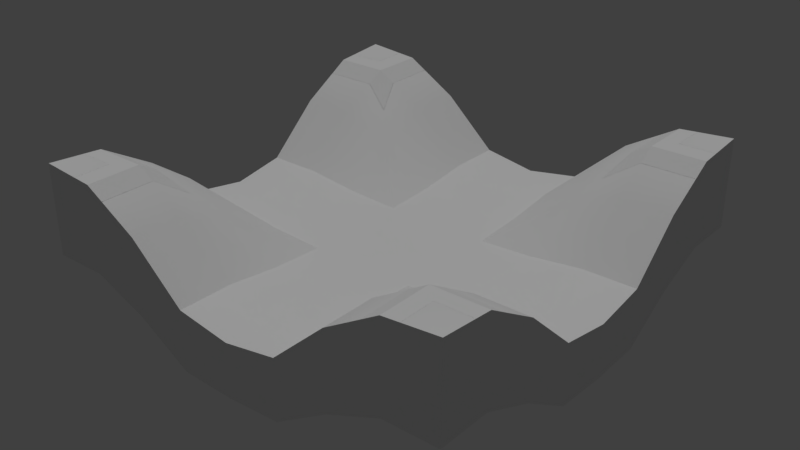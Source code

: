 # Source: terraintest8.blend  (saved by Blender 2.79.7; exported with 4.5.12 LTS)
import bpy
from mathutils import Matrix  # noqa: F401  (used for matrix-valued properties, if any)

bpy.ops.wm.read_factory_settings(use_empty=True)
scene = bpy.context.scene
scene.name = 'Scene'

# ---- collections
col_collection_1 = bpy.data.collections.new('Collection 1'); scene.collection.children.link(col_collection_1)

# ---- materials (node trees are filled in below, after node groups)
mat_blank = bpy.data.materials.new('blank')
mat_blank.alpha_threshold = 0.0
mat_blank.use_transparent_shadow = False
mat_blank.roughness = 0.5
mat_base_ground = bpy.data.materials.new('base.ground')
mat_base_ground.alpha_threshold = 0.0
mat_base_ground.use_transparent_shadow = False
mat_base_ground.roughness = 0.5
mat_base_ground.specular_intensity = 0.0

# ---- material node trees

# ---- world
world_world = bpy.data.worlds.new('World'); scene.world = world_world
world_world.color = (0.05088, 0.05088, 0.05088)
world_world.use_sun_shadow = False
world_world.sun_shadow_jitter_overblur = 0.0

# ---- lights
light_hemi = bpy.data.lights.new('Hemi', 'SUN')
light_hemi.transmission_factor = 0.0
light_hemi.angle = 0.1993
light_hemi.energy = 1.0
light_hemi.shadow_buffer_clip_start = 0.5
light_hemi.shadow_soft_size = 0.1
light_hemi.shadow_cascade_max_distance = 1000.0

# ---- meshes
me_cube_127 = bpy.data.meshes.new('Cube.127')
me_cube_127.from_pydata([(-6.0, -6.0, 0.1871), (-6.0, -8.0, 0.1871), (-8.0, -8.0, 0.1871), (-8.0, -6.0, 0.1871), (-6.0, -6.0, 3.37), (-6.0, -8.0, 3.37), (-8.0, -8.0, 3.536), (-8.0, -6.0, 3.37)], [], [(3, 7, 4), (2, 6, 3), (6, 7, 3), (6, 2, 5), (5, 1, 4), (2, 1, 5), (1, 0, 4), (2, 3, 0), (2, 0, 1), (0, 3, 4), (7, 6, 4), (6, 5, 4)])
me_cube_127.materials.append(mat_blank)
me_cube_127.use_remesh_preserve_volume = False
me_cube_127.use_remesh_preserve_attributes = False
me_cube_127.use_mirror_vertex_groups = False
me_cube_127.update()
me_cube_126 = bpy.data.meshes.new('Cube.126')
me_cube_126.from_pydata([(-4.0, -6.0, -0.6369), (-4.0, -8.0, -0.6369), (-6.0, -8.0, 0.1871), (-6.0, -6.0, 0.1871), (-4.0, -6.0, 2.187), (-4.0, -8.0, 2.187), (-6.0, -8.0, 3.37), (-6.0, -6.0, 3.37)], [], [(0, 3, 4), (2, 3, 1), (3, 0, 1), (3, 7, 4), (6, 5, 7), (3, 2, 6), (7, 5, 4), (3, 6, 7), (5, 1, 4), (6, 2, 5), (2, 1, 5), (1, 0, 4)])
me_cube_126.materials.append(mat_blank)
me_cube_126.use_remesh_preserve_volume = False
me_cube_126.use_remesh_preserve_attributes = False
me_cube_126.use_mirror_vertex_groups = False
me_cube_126.update()
me_cube_125 = bpy.data.meshes.new('Cube.125')
me_cube_125.from_pydata([(-2.0, -6.0, -1.868), (-2.0, -8.0, -1.868), (-4.0, -8.0, -0.6369), (-4.0, -6.0, -0.6369), (-2.0, -6.0, 0.3708), (-2.0, -8.0, 0.3708), (-4.0, -8.0, 2.187), (-4.0, -6.0, 2.187)], [], [(0, 3, 4), (3, 0, 1), (2, 6, 3), (3, 7, 4), (6, 5, 7), (3, 6, 7), (7, 5, 4), (6, 2, 5), (5, 1, 4), (2, 1, 5), (2, 3, 1), (1, 0, 4)])
me_cube_125.materials.append(mat_blank)
me_cube_125.use_remesh_preserve_volume = False
me_cube_125.use_remesh_preserve_attributes = False
me_cube_125.use_mirror_vertex_groups = False
me_cube_125.update()
me_cube_124 = bpy.data.meshes.new('Cube.124')
me_cube_124.from_pydata([(1.001e-05, -6.0, -1.964), (1.001e-05, -8.0, -1.964), (-2.0, -8.0, -1.868), (-2.0, -6.0, -1.868), (1.049e-05, -6.0, 0.03623), (9.537e-06, -8.0, 0.03623), (-2.0, -8.0, 0.3708), (-2.0, -6.0, 0.3708)], [], [(0, 3, 4), (2, 0, 1), (2, 6, 3), (3, 7, 4), (6, 5, 7), (3, 6, 7), (7, 5, 4), (6, 2, 5), (5, 1, 4), (2, 1, 5), (2, 3, 0), (1, 0, 4)])
me_cube_124.materials.append(mat_blank)
me_cube_124.use_remesh_preserve_volume = False
me_cube_124.use_remesh_preserve_attributes = False
me_cube_124.use_mirror_vertex_groups = False
me_cube_124.update()
me_cube_123 = bpy.data.meshes.new('Cube.123')
me_cube_123.from_pydata([(2.0, -6.0, -1.868), (2.0, -8.0, -1.868), (1.097e-05, -8.0, -1.964), (1.144e-05, -6.0, -1.964), (2.0, -6.0, 0.3708), (2.0, -8.0, 0.3708), (1.049e-05, -8.0, 0.03623), (1.097e-05, -6.0, 0.03623)], [], [(1, 0, 4), (3, 0, 1), (3, 1, 2), (1, 4, 5), (0, 3, 4), (3, 7, 4), (4, 6, 5), (7, 6, 4), (6, 2, 5), (7, 3, 6), (3, 2, 6), (2, 1, 5)])
me_cube_123.materials.append(mat_blank)
me_cube_123.use_remesh_preserve_volume = False
me_cube_123.use_remesh_preserve_attributes = False
me_cube_123.use_mirror_vertex_groups = False
me_cube_123.update()
me_cube_122 = bpy.data.meshes.new('Cube.122')
me_cube_122.from_pydata([(4.0, -6.0, -0.6369), (4.0, -8.0, -0.6369), (2.0, -8.0, -1.868), (2.0, -6.0, -1.868), (4.0, -6.0, 2.187), (4.0, -8.0, 2.187), (2.0, -8.0, 0.3708), (2.0, -6.0, 0.3708)], [], [(2, 6, 7), (2, 7, 3), (7, 6, 4), (6, 5, 4), (6, 2, 5), (5, 1, 0), (2, 1, 5), (5, 0, 4), (1, 2, 3), (1, 3, 0), (0, 3, 4), (3, 7, 4)])
me_cube_122.materials.append(mat_blank)
me_cube_122.use_remesh_preserve_volume = False
me_cube_122.use_remesh_preserve_attributes = False
me_cube_122.use_mirror_vertex_groups = False
me_cube_122.update()
me_cube_121 = bpy.data.meshes.new('Cube.121')
me_cube_121.from_pydata([(6.0, -6.0, 0.1871), (6.0, -8.0, 0.1871), (4.0, -8.0, -0.6369), (4.0, -6.0, -0.6369), (6.0, -6.0, 3.37), (6.0, -8.0, 3.37), (4.0, -8.0, 2.187), (4.0, -6.0, 2.187)], [], [(3, 0, 1), (3, 1, 2), (1, 4, 5), (3, 7, 4), (1, 0, 4), (4, 7, 5), (0, 3, 4), (7, 6, 5), (3, 2, 6), (3, 6, 7), (6, 2, 5), (2, 1, 5)])
me_cube_121.materials.append(mat_blank)
me_cube_121.use_remesh_preserve_volume = False
me_cube_121.use_remesh_preserve_attributes = False
me_cube_121.use_mirror_vertex_groups = False
me_cube_121.update()
me_cube_120 = bpy.data.meshes.new('Cube.120')
me_cube_120.from_pydata([(8.0, -6.0, 0.1871), (8.0, -8.0, 0.1871), (6.0, -8.0, 0.1871), (6.0, -6.0, 0.1871), (8.0, -6.0, 3.37), (8.0, -8.0, 3.536), (6.0, -8.0, 3.37), (6.0, -6.0, 3.37)], [], [(7, 6, 5), (7, 5, 4), (6, 2, 5), (2, 1, 5), (1, 2, 3), (1, 3, 0), (0, 3, 4), (3, 7, 4), (1, 0, 4), (1, 4, 5), (3, 2, 6), (3, 6, 7)])
me_cube_120.materials.append(mat_blank)
me_cube_120.use_remesh_preserve_volume = False
me_cube_120.use_remesh_preserve_attributes = False
me_cube_120.use_mirror_vertex_groups = False
me_cube_120.update()
me_cube_119 = bpy.data.meshes.new('Cube.119')
me_cube_119.from_pydata([(-6.0, -4.0, -0.6369), (-6.0, -6.0, 0.1871), (-8.0, -6.0, 0.1871), (-8.0, -4.0, -0.6369), (-6.0, -4.0, 2.187), (-6.0, -6.0, 3.37), (-8.0, -6.0, 3.37), (-8.0, -4.0, 2.187)], [], [(2, 0, 1), (2, 3, 0), (0, 3, 4), (3, 7, 4), (3, 6, 7), (7, 6, 4), (3, 2, 6), (6, 5, 4), (2, 5, 6), (2, 1, 5), (5, 1, 4), (1, 0, 4)])
me_cube_119.materials.append(mat_blank)
me_cube_119.use_remesh_preserve_volume = False
me_cube_119.use_remesh_preserve_attributes = False
me_cube_119.use_mirror_vertex_groups = False
me_cube_119.update()
me_cube_118 = bpy.data.meshes.new('Cube.118')
me_cube_118.from_pydata([(-4.0, -4.0, -1.227), (-4.0, -6.0, -0.6369), (-6.0, -6.0, 0.1871), (-6.0, -4.0, -0.6369), (-4.0, -4.0, 1.363), (-4.0, -6.0, 2.187), (-6.0, -6.0, 3.37), (-6.0, -4.0, 2.187)], [], [(1, 0, 4), (2, 3, 1), (3, 0, 1), (0, 3, 4), (3, 7, 4), (3, 2, 6), (7, 6, 4), (3, 6, 7), (6, 5, 4), (2, 5, 6), (2, 1, 5), (5, 1, 4)])
me_cube_118.materials.append(mat_blank)
me_cube_118.use_remesh_preserve_volume = False
me_cube_118.use_remesh_preserve_attributes = False
me_cube_118.use_mirror_vertex_groups = False
me_cube_118.update()
me_cube_117 = bpy.data.meshes.new('Cube.117')
me_cube_117.from_pydata([(-2.0, -4.0, -1.961), (-2.0, -6.0, -1.868), (-4.0, -6.0, -0.6369), (-4.0, -4.0, -1.227), (-2.0, -4.0, 0.1319), (-2.0, -6.0, 0.3708), (-4.0, -6.0, 2.187), (-4.0, -4.0, 1.363)], [], [(3, 7, 4), (2, 6, 3), (6, 7, 3), (7, 6, 4), (6, 5, 4), (6, 2, 5), (5, 1, 4), (2, 1, 5), (1, 0, 4), (2, 3, 1), (3, 0, 1), (0, 3, 4)])
me_cube_117.materials.append(mat_blank)
me_cube_117.use_remesh_preserve_volume = False
me_cube_117.use_remesh_preserve_attributes = False
me_cube_117.use_mirror_vertex_groups = False
me_cube_117.update()
me_cube_116 = bpy.data.meshes.new('Cube.116')
me_cube_116.from_pydata([(1.001e-05, -4.0, -1.964), (1.001e-05, -6.0, -1.964), (-2.0, -6.0, -1.868), (-2.0, -4.0, -1.961), (1.049e-05, -4.0, 0.03623), (9.537e-06, -6.0, 0.03623), (-2.0, -6.0, 0.3708), (-2.0, -4.0, 0.1319)], [], [(3, 7, 4), (2, 6, 3), (6, 7, 3), (7, 6, 4), (6, 5, 4), (6, 2, 5), (5, 1, 4), (2, 1, 5), (1, 0, 4), (2, 3, 1), (3, 0, 1), (0, 3, 4)])
me_cube_116.materials.append(mat_blank)
me_cube_116.use_remesh_preserve_volume = False
me_cube_116.use_remesh_preserve_attributes = False
me_cube_116.use_mirror_vertex_groups = False
me_cube_116.update()
me_cube_115 = bpy.data.meshes.new('Cube.115')
me_cube_115.from_pydata([(2.0, -4.0, -1.961), (2.0, -6.0, -1.868), (1.097e-05, -6.0, -1.964), (1.144e-05, -4.0, -1.964), (2.0, -4.0, 0.1319), (2.0, -6.0, 0.3708), (1.049e-05, -6.0, 0.03623), (1.097e-05, -4.0, 0.03623)], [], [(2, 1, 5), (3, 0, 2), (0, 1, 2), (1, 0, 4), (1, 4, 5), (3, 7, 4), (4, 7, 5), (0, 3, 4), (7, 6, 5), (3, 6, 7), (3, 2, 6), (6, 2, 5)])
me_cube_115.materials.append(mat_blank)
me_cube_115.use_remesh_preserve_volume = False
me_cube_115.use_remesh_preserve_attributes = False
me_cube_115.use_mirror_vertex_groups = False
me_cube_115.update()
me_cube_114 = bpy.data.meshes.new('Cube.114')
me_cube_114.from_pydata([(4.0, -4.0, -1.227), (4.0, -6.0, -0.6369), (2.0, -6.0, -1.868), (2.0, -4.0, -1.961), (4.0, -4.0, 1.363), (4.0, -6.0, 2.187), (2.0, -6.0, 0.3708), (2.0, -4.0, 0.1319)], [], [(2, 1, 5), (3, 0, 2), (0, 1, 2), (1, 0, 4), (1, 4, 5), (0, 3, 4), (4, 7, 5), (3, 7, 4), (7, 6, 5), (3, 2, 6), (3, 6, 7), (6, 2, 5)])
me_cube_114.materials.append(mat_blank)
me_cube_114.use_remesh_preserve_volume = False
me_cube_114.use_remesh_preserve_attributes = False
me_cube_114.use_mirror_vertex_groups = False
me_cube_114.update()
me_cube_113 = bpy.data.meshes.new('Cube.113')
me_cube_113.from_pydata([(6.0, -4.0, -0.6369), (6.0, -6.0, 0.1871), (4.0, -6.0, -0.6369), (4.0, -4.0, -1.227), (6.0, -4.0, 2.187), (6.0, -6.0, 3.37), (4.0, -6.0, 2.187), (4.0, -4.0, 1.363)], [], [(3, 0, 2), (0, 1, 2), (1, 4, 5), (3, 7, 4), (1, 0, 4), (4, 7, 5), (0, 3, 4), (7, 6, 5), (3, 2, 6), (3, 6, 7), (6, 2, 5), (2, 1, 5)])
me_cube_113.materials.append(mat_blank)
me_cube_113.use_remesh_preserve_volume = False
me_cube_113.use_remesh_preserve_attributes = False
me_cube_113.use_mirror_vertex_groups = False
me_cube_113.update()
me_cube_112 = bpy.data.meshes.new('Cube.112')
me_cube_112.from_pydata([(-6.0, -2.0, -1.868), (-6.0, -4.0, -0.6369), (-8.0, -4.0, -0.6369), (-8.0, -2.0, -1.868), (-6.0, -2.0, 0.3708), (-6.0, -4.0, 2.187), (-8.0, -4.0, 2.187), (-8.0, -2.0, 0.3708)], [], [(0, 3, 4), (2, 3, 0), (2, 6, 3), (3, 7, 4), (3, 6, 7), (6, 5, 7), (7, 5, 4), (6, 2, 5), (5, 1, 4), (2, 1, 5), (2, 0, 1), (1, 0, 4)])
me_cube_112.materials.append(mat_blank)
me_cube_112.use_remesh_preserve_volume = False
me_cube_112.use_remesh_preserve_attributes = False
me_cube_112.use_mirror_vertex_groups = False
me_cube_112.update()
me_cube_111 = bpy.data.meshes.new('Cube.111')
me_cube_111.from_pydata([(-4.0, -2.0, -1.961), (-4.0, -4.0, -1.227), (-6.0, -4.0, -0.6369), (-6.0, -2.0, -1.868), (-4.0, -2.0, 0.1319), (-4.0, -4.0, 1.363), (-6.0, -4.0, 2.187), (-6.0, -2.0, 0.3708)], [], [(1, 0, 4), (2, 3, 1), (3, 0, 1), (0, 3, 4), (3, 7, 4), (3, 2, 6), (7, 6, 4), (3, 6, 7), (6, 5, 4), (2, 5, 6), (2, 1, 5), (5, 1, 4)])
me_cube_111.materials.append(mat_blank)
me_cube_111.use_remesh_preserve_volume = False
me_cube_111.use_remesh_preserve_attributes = False
me_cube_111.use_mirror_vertex_groups = False
me_cube_111.update()
me_cube_110 = bpy.data.meshes.new('Cube.110')
me_cube_110.from_pydata([(-2.0, -2.0, -1.964), (-2.0, -4.0, -1.961), (-4.0, -4.0, -1.227), (-4.0, -2.0, -1.961), (-2.0, -2.0, 0.03623), (-2.0, -4.0, 0.1319), (-4.0, -4.0, 1.363), (-4.0, -2.0, 0.1319)], [], [(2, 3, 1), (3, 0, 1), (0, 3, 4), (3, 7, 4), (3, 6, 7), (7, 6, 4), (3, 2, 6), (6, 5, 4), (2, 5, 6), (2, 1, 5), (5, 1, 4), (1, 0, 4)])
me_cube_110.materials.append(mat_blank)
me_cube_110.use_remesh_preserve_volume = False
me_cube_110.use_remesh_preserve_attributes = False
me_cube_110.use_mirror_vertex_groups = False
me_cube_110.update()
me_cube_109 = bpy.data.meshes.new('Cube.109')
me_cube_109.from_pydata([(1.001e-05, -2.0, -1.964), (1.001e-05, -4.0, -1.964), (-2.0, -4.0, -1.961), (-2.0, -2.0, -1.964), (1.049e-05, -2.0, 0.03623), (9.537e-06, -4.0, 0.03623), (-2.0, -4.0, 0.1319), (-2.0, -2.0, 0.03623)], [], [(3, 0, 1), (2, 3, 1), (3, 7, 4), (7, 6, 4), (7, 3, 6), (6, 5, 4), (3, 2, 6), (5, 1, 4), (2, 5, 6), (2, 1, 5), (1, 0, 4), (0, 3, 4)])
me_cube_109.materials.append(mat_blank)
me_cube_109.use_remesh_preserve_volume = False
me_cube_109.use_remesh_preserve_attributes = False
me_cube_109.use_mirror_vertex_groups = False
me_cube_109.update()
me_cube_108 = bpy.data.meshes.new('Cube.108')
me_cube_108.from_pydata([(2.0, -2.0, -1.964), (2.0, -4.0, -1.961), (1.097e-05, -4.0, -1.964), (1.144e-05, -2.0, -1.964), (2.0, -2.0, 0.03623), (2.0, -4.0, 0.1319), (1.049e-05, -4.0, 0.03623), (1.097e-05, -2.0, 0.03623)], [], [(0, 1, 2), (3, 0, 2), (1, 0, 4), (1, 4, 5), (0, 3, 4), (4, 7, 5), (3, 7, 4), (7, 6, 5), (3, 6, 7), (3, 2, 6), (6, 2, 5), (2, 1, 5)])
me_cube_108.materials.append(mat_blank)
me_cube_108.use_remesh_preserve_volume = False
me_cube_108.use_remesh_preserve_attributes = False
me_cube_108.use_mirror_vertex_groups = False
me_cube_108.update()
me_cube_107 = bpy.data.meshes.new('Cube.107')
me_cube_107.from_pydata([(4.0, -2.0, -1.961), (4.0, -4.0, -1.227), (2.0, -4.0, -1.961), (2.0, -2.0, -1.964), (4.0, -2.0, 0.1319), (4.0, -4.0, 1.363), (2.0, -4.0, 0.1319), (2.0, -2.0, 0.03623)], [], [(3, 0, 2), (0, 1, 2), (1, 0, 4), (1, 4, 5), (0, 3, 4), (4, 7, 5), (3, 7, 4), (7, 6, 5), (3, 2, 6), (3, 6, 7), (6, 2, 5), (2, 1, 5)])
me_cube_107.materials.append(mat_blank)
me_cube_107.use_remesh_preserve_volume = False
me_cube_107.use_remesh_preserve_attributes = False
me_cube_107.use_mirror_vertex_groups = False
me_cube_107.update()
me_cube_106 = bpy.data.meshes.new('Cube.106')
me_cube_106.from_pydata([(6.0, -2.0, -1.868), (6.0, -4.0, -0.6369), (4.0, -4.0, -1.227), (4.0, -2.0, -1.961), (6.0, -2.0, 0.3708), (6.0, -4.0, 2.187), (4.0, -4.0, 1.363), (4.0, -2.0, 0.1319)], [], [(3, 7, 4), (0, 3, 4), (7, 6, 5), (7, 3, 2), (7, 2, 6), (6, 2, 5), (3, 0, 2), (2, 1, 5), (0, 1, 2), (0, 4, 1), (1, 4, 5), (4, 7, 5)])
me_cube_106.materials.append(mat_blank)
me_cube_106.use_remesh_preserve_volume = False
me_cube_106.use_remesh_preserve_attributes = False
me_cube_106.use_mirror_vertex_groups = False
me_cube_106.update()
me_cube_105 = bpy.data.meshes.new('Cube.105')
me_cube_105.from_pydata([(8.0, -2.0, -1.868), (8.0, -4.0, -0.6369), (6.0, -4.0, -0.6369), (6.0, -2.0, -1.868), (8.0, -2.0, 0.3708), (8.0, -4.0, 2.187), (6.0, -4.0, 2.187), (6.0, -2.0, 0.3708)], [], [(0, 3, 4), (3, 7, 4), (4, 7, 5), (7, 6, 5), (7, 3, 2), (6, 2, 5), (7, 2, 6), (2, 1, 5), (3, 0, 2), (0, 1, 2), (1, 0, 4), (1, 4, 5)])
me_cube_105.materials.append(mat_blank)
me_cube_105.use_remesh_preserve_volume = False
me_cube_105.use_remesh_preserve_attributes = False
me_cube_105.use_mirror_vertex_groups = False
me_cube_105.update()
me_cube_104 = bpy.data.meshes.new('Cube.104')
me_cube_104.from_pydata([(-6.0, 4.292e-06, -1.964), (-6.0, -2.0, -1.868), (-8.0, -2.0, -1.868), (-8.0, 4.768e-06, -1.964), (-6.0, 3.815e-06, 0.03623), (-6.0, -2.0, 0.3708), (-8.0, -2.0, 0.3708), (-8.0, 4.292e-06, 0.03623)], [], [(0, 3, 4), (2, 3, 0), (2, 6, 3), (3, 7, 4), (3, 6, 7), (6, 5, 7), (7, 5, 4), (6, 2, 5), (5, 1, 4), (2, 1, 5), (2, 0, 1), (1, 0, 4)])
me_cube_104.materials.append(mat_blank)
me_cube_104.use_remesh_preserve_volume = False
me_cube_104.use_remesh_preserve_attributes = False
me_cube_104.use_mirror_vertex_groups = False
me_cube_104.update()
me_cube_103 = bpy.data.meshes.new('Cube.103')
me_cube_103.from_pydata([(-4.0, 3.815e-06, -1.964), (-4.0, -2.0, -1.961), (-6.0, -2.0, -1.868), (-6.0, 4.768e-06, -1.964), (-4.0, 3.338e-06, 0.03623), (-4.0, -2.0, 0.1319), (-6.0, -2.0, 0.3708), (-6.0, 4.292e-06, 0.03623)], [], [(2, 3, 1), (3, 0, 1), (0, 3, 4), (3, 7, 4), (3, 2, 6), (7, 6, 4), (3, 6, 7), (6, 5, 4), (2, 5, 6), (2, 1, 5), (5, 1, 4), (1, 0, 4)])
me_cube_103.materials.append(mat_blank)
me_cube_103.use_remesh_preserve_volume = False
me_cube_103.use_remesh_preserve_attributes = False
me_cube_103.use_mirror_vertex_groups = False
me_cube_103.update()
me_cube_102 = bpy.data.meshes.new('Cube.102')
me_cube_102.from_pydata([(-2.0, 3.815e-06, -1.964), (-2.0, -2.0, -1.964), (-4.0, -2.0, -1.961), (-4.0, 4.292e-06, -1.964), (-2.0, 3.338e-06, 0.03623), (-2.0, -2.0, 0.03623), (-4.0, -2.0, 0.1319), (-4.0, 3.815e-06, 0.03623)], [], [(0, 3, 4), (3, 0, 1), (2, 3, 1), (3, 7, 4), (7, 6, 4), (7, 3, 6), (6, 5, 4), (3, 2, 6), (5, 1, 4), (2, 5, 6), (2, 1, 5), (1, 0, 4)])
me_cube_102.materials.append(mat_blank)
me_cube_102.use_remesh_preserve_volume = False
me_cube_102.use_remesh_preserve_attributes = False
me_cube_102.use_mirror_vertex_groups = False
me_cube_102.update()
me_cube_101 = bpy.data.meshes.new('Cube.101')
me_cube_101.from_pydata([(1.001e-05, 3.338e-06, -1.964), (1.001e-05, -2.0, -1.964), (-2.0, -2.0, -1.964), (-2.0, 4.292e-06, -1.964), (1.049e-05, 2.861e-06, 0.03623), (9.537e-06, -2.0, 0.03623), (-2.0, -2.0, 0.03623), (-2.0, 3.815e-06, 0.03623)], [], [(1, 5, 2), (5, 6, 2), (2, 6, 3), (6, 7, 3), (6, 5, 4), (7, 4, 3), (6, 4, 7), (4, 0, 3), (5, 1, 4), (1, 0, 4), (0, 1, 2), (0, 2, 3)])
me_cube_101.materials.append(mat_blank)
me_cube_101.use_remesh_preserve_volume = False
me_cube_101.use_remesh_preserve_attributes = False
me_cube_101.use_mirror_vertex_groups = False
me_cube_101.update()
me_cube_100 = bpy.data.meshes.new('Cube.100')
me_cube_100.from_pydata([(2.0, 3.338e-06, -1.964), (2.0, -2.0, -1.964), (1.097e-05, -2.0, -1.964), (1.144e-05, 3.815e-06, -1.964), (2.0, 2.861e-06, 0.03623), (2.0, -2.0, 0.03623), (1.049e-05, -2.0, 0.03623), (1.097e-05, 3.338e-06, 0.03623)], [], [(7, 3, 6), (4, 3, 7), (4, 0, 3), (3, 2, 6), (1, 5, 2), (3, 0, 1), (2, 5, 6), (3, 1, 2), (5, 4, 7), (1, 0, 4), (1, 4, 5), (5, 7, 6)])
me_cube_100.materials.append(mat_blank)
me_cube_100.use_remesh_preserve_volume = False
me_cube_100.use_remesh_preserve_attributes = False
me_cube_100.use_mirror_vertex_groups = False
me_cube_100.update()
me_cube_099 = bpy.data.meshes.new('Cube.099')
me_cube_099.from_pydata([(4.0, 2.861e-06, -1.964), (4.0, -2.0, -1.961), (2.0, -2.0, -1.964), (2.0, 3.815e-06, -1.964), (4.0, 2.384e-06, 0.03623), (4.0, -2.0, 0.1319), (2.0, -2.0, 0.03623), (2.0, 3.338e-06, 0.03623)], [], [(2, 1, 5), (3, 0, 2), (0, 1, 2), (1, 0, 4), (1, 4, 5), (0, 3, 4), (4, 7, 5), (3, 7, 4), (7, 6, 5), (3, 2, 6), (3, 6, 7), (6, 2, 5)])
me_cube_099.materials.append(mat_blank)
me_cube_099.use_remesh_preserve_volume = False
me_cube_099.use_remesh_preserve_attributes = False
me_cube_099.use_mirror_vertex_groups = False
me_cube_099.update()
me_cube_098 = bpy.data.meshes.new('Cube.098')
me_cube_098.from_pydata([(6.0, 2.861e-06, -1.964), (6.0, -2.0, -1.868), (4.0, -2.0, -1.961), (4.0, 3.338e-06, -1.964), (6.0, 2.384e-06, 0.03623), (6.0, -2.0, 0.3708), (4.0, -2.0, 0.1319), (4.0, 2.861e-06, 0.03623)], [], [(4, 7, 5), (0, 3, 4), (3, 7, 4), (7, 6, 5), (7, 3, 2), (7, 2, 6), (6, 2, 5), (3, 0, 2), (2, 1, 5), (0, 1, 2), (0, 4, 1), (1, 4, 5)])
me_cube_098.materials.append(mat_blank)
me_cube_098.use_remesh_preserve_volume = False
me_cube_098.use_remesh_preserve_attributes = False
me_cube_098.use_mirror_vertex_groups = False
me_cube_098.update()
me_cube_097 = bpy.data.meshes.new('Cube.097')
me_cube_097.from_pydata([(8.0, 2.384e-06, -1.964), (8.0, -2.0, -1.868), (6.0, -2.0, -1.868), (6.0, 3.338e-06, -1.964), (8.0, 1.907e-06, 0.03623), (8.0, -2.0, 0.3708), (6.0, -2.0, 0.3708), (6.0, 2.861e-06, 0.03623)], [], [(0, 3, 4), (3, 7, 4), (4, 7, 5), (7, 6, 5), (7, 3, 2), (6, 2, 5), (7, 2, 6), (2, 1, 5), (3, 0, 2), (0, 1, 2), (1, 0, 4), (1, 4, 5)])
me_cube_097.materials.append(mat_blank)
me_cube_097.use_remesh_preserve_volume = False
me_cube_097.use_remesh_preserve_attributes = False
me_cube_097.use_mirror_vertex_groups = False
me_cube_097.update()
me_cube_096 = bpy.data.meshes.new('Cube.096')
me_cube_096.from_pydata([(-6.0, 2.0, -1.868), (-6.0, 5.245e-06, -1.964), (-8.0, 5.245e-06, -1.964), (-8.0, 2.0, -1.868), (-6.0, 2.0, 0.3708), (-6.0, 4.768e-06, 0.03623), (-8.0, 5.722e-06, 0.03623), (-8.0, 2.0, 0.3708)], [], [(2, 0, 1), (2, 6, 3), (0, 7, 4), (3, 6, 7), (6, 5, 7), (7, 5, 4), (6, 2, 5), (5, 1, 4), (2, 1, 5), (2, 3, 0), (1, 0, 4), (0, 3, 7)])
me_cube_096.materials.append(mat_blank)
me_cube_096.use_remesh_preserve_volume = False
me_cube_096.use_remesh_preserve_attributes = False
me_cube_096.use_mirror_vertex_groups = False
me_cube_096.update()
me_cube_095 = bpy.data.meshes.new('Cube.095')
me_cube_095.from_pydata([(-4.0, 2.0, -1.961), (-4.0, 4.768e-06, -1.964), (-6.0, 5.245e-06, -1.964), (-6.0, 2.0, -1.868), (-4.0, 2.0, 0.1319), (-4.0, 4.292e-06, 0.03623), (-6.0, 5.722e-06, 0.03623), (-6.0, 2.0, 0.3708)], [], [(0, 3, 7), (2, 0, 1), (2, 3, 0), (0, 7, 4), (3, 2, 6), (3, 6, 7), (7, 5, 4), (6, 5, 7), (5, 1, 4), (6, 2, 5), (2, 1, 5), (1, 0, 4)])
me_cube_095.materials.append(mat_blank)
me_cube_095.use_remesh_preserve_volume = False
me_cube_095.use_remesh_preserve_attributes = False
me_cube_095.use_mirror_vertex_groups = False
me_cube_095.update()
me_cube_094 = bpy.data.meshes.new('Cube.094')
me_cube_094.from_pydata([(-2.0, 2.0, -1.964), (-2.0, 4.768e-06, -1.964), (-4.0, 4.768e-06, -1.964), (-4.0, 2.0, -1.961), (-2.0, 2.0, 0.03623), (-2.0, 4.292e-06, 0.03623), (-4.0, 5.245e-06, 0.03623), (-4.0, 2.0, 0.1319)], [], [(2, 3, 0), (2, 6, 3), (0, 7, 4), (3, 6, 7), (6, 5, 7), (7, 5, 4), (6, 2, 5), (5, 1, 4), (2, 1, 5), (2, 0, 1), (1, 0, 4), (0, 3, 7)])
me_cube_094.materials.append(mat_blank)
me_cube_094.use_remesh_preserve_volume = False
me_cube_094.use_remesh_preserve_attributes = False
me_cube_094.use_mirror_vertex_groups = False
me_cube_094.update()
me_cube_093 = bpy.data.meshes.new('Cube.093')
me_cube_093.from_pydata([(1.001e-05, 2.0, -1.964), (1.001e-05, 4.292e-06, -1.964), (-2.0, 4.768e-06, -1.964), (-2.0, 2.0, -1.964), (1.049e-05, 2.0, 0.03623), (9.537e-06, 3.815e-06, 0.03623), (-2.0, 5.245e-06, 0.03623), (-2.0, 2.0, 0.03623)], [], [(7, 5, 4), (2, 1, 5), (2, 6, 3), (5, 1, 4), (1, 0, 4), (1, 2, 3), (0, 3, 7), (1, 3, 0), (0, 7, 4), (3, 6, 7), (6, 2, 5), (7, 6, 5)])
me_cube_093.materials.append(mat_blank)
me_cube_093.use_remesh_preserve_volume = False
me_cube_093.use_remesh_preserve_attributes = False
me_cube_093.use_mirror_vertex_groups = False
me_cube_093.update()
me_cube_092 = bpy.data.meshes.new('Cube.092')
me_cube_092.from_pydata([(2.0, 2.0, -1.964), (2.0, 4.292e-06, -1.964), (1.097e-05, 4.292e-06, -1.964), (1.144e-05, 2.0, -1.964), (2.0, 2.0, 0.03623), (2.0, 3.815e-06, 0.03623), (1.049e-05, 4.768e-06, 0.03623), (1.097e-05, 2.0, 0.03623)], [], [(2, 1, 5), (2, 6, 3), (5, 1, 0), (5, 0, 4), (1, 2, 3), (0, 3, 7), (1, 3, 0), (0, 7, 4), (3, 6, 7), (6, 2, 5), (7, 6, 5), (7, 5, 4)])
me_cube_092.materials.append(mat_blank)
me_cube_092.use_remesh_preserve_volume = False
me_cube_092.use_remesh_preserve_attributes = False
me_cube_092.use_mirror_vertex_groups = False
me_cube_092.update()
me_cube_091 = bpy.data.meshes.new('Cube.091')
me_cube_091.from_pydata([(4.0, 2.0, -1.961), (4.0, 3.815e-06, -1.964), (2.0, 4.292e-06, -1.964), (2.0, 2.0, -1.964), (4.0, 2.0, 0.1319), (4.0, 3.338e-06, 0.03623), (2.0, 4.768e-06, 0.03623), (2.0, 2.0, 0.03623)], [], [(0, 7, 4), (3, 6, 7), (3, 1, 2), (7, 6, 4), (6, 5, 4), (6, 2, 5), (5, 1, 0), (2, 1, 5), (5, 0, 4), (1, 3, 0), (3, 2, 6), (0, 3, 7)])
me_cube_091.materials.append(mat_blank)
me_cube_091.use_remesh_preserve_volume = False
me_cube_091.use_remesh_preserve_attributes = False
me_cube_091.use_mirror_vertex_groups = False
me_cube_091.update()
me_cube_090 = bpy.data.meshes.new('Cube.090')
me_cube_090.from_pydata([(6.0, 2.0, -1.868), (6.0, 3.815e-06, -1.964), (4.0, 3.815e-06, -1.964), (4.0, 2.0, -1.961), (6.0, 2.0, 0.3708), (6.0, 3.338e-06, 0.03623), (4.0, 4.292e-06, 0.03623), (4.0, 2.0, 0.1319)], [], [(1, 4, 5), (3, 1, 2), (3, 0, 1), (7, 6, 4), (1, 0, 4), (0, 3, 7), (4, 6, 5), (0, 7, 4), (6, 2, 5), (7, 3, 2), (7, 2, 6), (2, 1, 5)])
me_cube_090.materials.append(mat_blank)
me_cube_090.use_remesh_preserve_volume = False
me_cube_090.use_remesh_preserve_attributes = False
me_cube_090.use_mirror_vertex_groups = False
me_cube_090.update()
me_cube_089 = bpy.data.meshes.new('Cube.089')
me_cube_089.from_pydata([(8.0, 2.0, -1.868), (8.0, 3.338e-06, -1.964), (6.0, 3.815e-06, -1.964), (6.0, 2.0, -1.868), (8.0, 2.0, 0.3708), (8.0, 2.861e-06, 0.03623), (6.0, 4.292e-06, 0.03623), (6.0, 2.0, 0.3708)], [], [(0, 3, 7), (1, 2, 3), (1, 3, 0), (0, 7, 4), (3, 2, 6), (3, 6, 7), (7, 5, 4), (6, 5, 7), (5, 1, 0), (6, 2, 5), (2, 1, 5), (5, 0, 4)])
me_cube_089.materials.append(mat_blank)
me_cube_089.use_remesh_preserve_volume = False
me_cube_089.use_remesh_preserve_attributes = False
me_cube_089.use_mirror_vertex_groups = False
me_cube_089.update()
me_cube_088 = bpy.data.meshes.new('Cube.088')
me_cube_088.from_pydata([(-6.0, 4.0, -0.6369), (-6.0, 2.0, -1.868), (-8.0, 2.0, -1.868), (-8.0, 4.0, -0.6369), (-6.0, 4.0, 2.187), (-6.0, 2.0, 0.3708), (-8.0, 2.0, 0.3708), (-8.0, 4.0, 2.187)], [], [(1, 0, 4), (2, 0, 1), (2, 3, 0), (0, 7, 4), (0, 3, 7), (3, 6, 7), (7, 6, 4), (3, 2, 6), (6, 5, 4), (2, 1, 5), (2, 5, 6), (5, 1, 4)])
me_cube_088.materials.append(mat_blank)
me_cube_088.use_remesh_preserve_volume = False
me_cube_088.use_remesh_preserve_attributes = False
me_cube_088.use_mirror_vertex_groups = False
me_cube_088.update()
me_cube_087 = bpy.data.meshes.new('Cube.087')
me_cube_087.from_pydata([(-4.0, 4.0, -1.227), (-4.0, 2.0, -1.961), (-6.0, 2.0, -1.868), (-6.0, 4.0, -0.6369), (-4.0, 4.0, 1.363), (-4.0, 2.0, 0.1319), (-6.0, 2.0, 0.3708), (-6.0, 4.0, 2.187)], [], [(2, 0, 1), (2, 3, 0), (0, 3, 7), (3, 2, 6), (3, 6, 7), (7, 5, 4), (6, 5, 7), (5, 1, 4), (6, 2, 1), (6, 1, 5), (1, 0, 4), (0, 7, 4)])
me_cube_087.materials.append(mat_blank)
me_cube_087.use_remesh_preserve_volume = False
me_cube_087.use_remesh_preserve_attributes = False
me_cube_087.use_mirror_vertex_groups = False
me_cube_087.update()
me_cube_086 = bpy.data.meshes.new('Cube.086')
me_cube_086.from_pydata([(-2.0, 4.0, -1.961), (-2.0, 2.0, -1.964), (-4.0, 2.0, -1.961), (-4.0, 4.0, -1.227), (-2.0, 4.0, 0.1319), (-2.0, 2.0, 0.03623), (-4.0, 2.0, 0.1319), (-4.0, 4.0, 1.363)], [], [(0, 7, 4), (2, 3, 0), (2, 6, 3), (0, 3, 7), (3, 6, 7), (6, 5, 7), (7, 5, 4), (6, 2, 1), (5, 1, 4), (6, 1, 5), (2, 0, 1), (1, 0, 4)])
me_cube_086.materials.append(mat_blank)
me_cube_086.use_remesh_preserve_volume = False
me_cube_086.use_remesh_preserve_attributes = False
me_cube_086.use_mirror_vertex_groups = False
me_cube_086.update()
me_cube_085 = bpy.data.meshes.new('Cube.085')
me_cube_085.from_pydata([(1.001e-05, 4.0, -1.964), (1.001e-05, 2.0, -1.964), (-2.0, 2.0, -1.964), (-2.0, 4.0, -1.961), (1.049e-05, 4.0, 0.03623), (9.537e-06, 2.0, 0.03623), (-2.0, 2.0, 0.03623), (-2.0, 4.0, 0.1319)], [], [(0, 7, 4), (2, 3, 0), (2, 6, 3), (0, 3, 7), (3, 6, 7), (6, 5, 7), (7, 5, 4), (6, 2, 1), (5, 1, 4), (6, 1, 5), (2, 0, 1), (1, 0, 4)])
me_cube_085.materials.append(mat_blank)
me_cube_085.use_remesh_preserve_volume = False
me_cube_085.use_remesh_preserve_attributes = False
me_cube_085.use_mirror_vertex_groups = False
me_cube_085.update()
me_cube_084 = bpy.data.meshes.new('Cube.084')
me_cube_084.from_pydata([(2.0, 4.0, -1.961), (2.0, 2.0, -1.964), (1.097e-05, 2.0, -1.964), (1.144e-05, 4.0, -1.964), (2.0, 4.0, 0.1319), (2.0, 2.0, 0.03623), (1.049e-05, 2.0, 0.03623), (1.097e-05, 4.0, 0.03623)], [], [(4, 7, 6), (7, 4, 0), (0, 1, 3), (6, 7, 3), (7, 0, 3), (3, 1, 2), (0, 4, 5), (1, 5, 6), (0, 5, 1), (5, 4, 6), (1, 6, 2), (6, 3, 2)])
me_cube_084.materials.append(mat_blank)
me_cube_084.use_remesh_preserve_volume = False
me_cube_084.use_remesh_preserve_attributes = False
me_cube_084.use_mirror_vertex_groups = False
me_cube_084.update()
me_cube_083 = bpy.data.meshes.new('Cube.083')
me_cube_083.from_pydata([(4.0, 4.0, -1.227), (4.0, 2.0, -1.961), (2.0, 2.0, -1.964), (2.0, 4.0, -1.961), (4.0, 4.0, 1.363), (4.0, 2.0, 0.1319), (2.0, 2.0, 0.03623), (2.0, 4.0, 0.1319)], [], [(3, 6, 7), (2, 3, 1), (6, 5, 4), (6, 2, 1), (6, 1, 5), (5, 1, 0), (1, 3, 0), (5, 0, 4), (3, 7, 0), (3, 2, 6), (0, 7, 4), (7, 6, 4)])
me_cube_083.materials.append(mat_blank)
me_cube_083.use_remesh_preserve_volume = False
me_cube_083.use_remesh_preserve_attributes = False
me_cube_083.use_mirror_vertex_groups = False
me_cube_083.update()
me_cube_082 = bpy.data.meshes.new('Cube.082')
me_cube_082.from_pydata([(6.0, 4.0, -0.6369), (6.0, 2.0, -1.868), (4.0, 2.0, -1.961), (4.0, 4.0, -1.227), (6.0, 4.0, 2.187), (6.0, 2.0, 0.3708), (4.0, 2.0, 0.1319), (4.0, 4.0, 1.363)], [], [(4, 7, 6), (7, 4, 0), (6, 3, 2), (0, 1, 3), (7, 0, 3), (3, 1, 2), (0, 4, 1), (1, 5, 6), (4, 5, 1), (5, 4, 6), (1, 6, 2), (6, 7, 3)])
me_cube_082.materials.append(mat_blank)
me_cube_082.use_remesh_preserve_volume = False
me_cube_082.use_remesh_preserve_attributes = False
me_cube_082.use_mirror_vertex_groups = False
me_cube_082.update()
me_cube_081 = bpy.data.meshes.new('Cube.081')
me_cube_081.from_pydata([(8.0, 4.0, -0.6369), (8.0, 2.0, -1.868), (6.0, 2.0, -1.868), (6.0, 4.0, -0.6369), (8.0, 4.0, 2.187), (8.0, 2.0, 0.3708), (6.0, 2.0, 0.3708), (6.0, 4.0, 2.187)], [], [(5, 0, 4), (1, 2, 0), (2, 3, 0), (0, 7, 4), (0, 3, 7), (3, 2, 6), (7, 6, 4), (3, 6, 7), (6, 5, 4), (2, 1, 5), (2, 5, 6), (5, 1, 0)])
me_cube_081.materials.append(mat_blank)
me_cube_081.use_remesh_preserve_volume = False
me_cube_081.use_remesh_preserve_attributes = False
me_cube_081.use_mirror_vertex_groups = False
me_cube_081.update()
me_cube_080 = bpy.data.meshes.new('Cube.080')
me_cube_080.from_pydata([(-6.0, 6.0, 0.1871), (-6.0, 4.0, -0.6369), (-8.0, 4.0, -0.6369), (-8.0, 6.0, 0.1871), (-6.0, 6.0, 3.37), (-6.0, 4.0, 2.187), (-8.0, 4.0, 2.187), (-8.0, 6.0, 3.37)], [], [(0, 3, 7), (2, 3, 0), (2, 6, 3), (0, 7, 4), (3, 6, 7), (6, 5, 7), (7, 5, 4), (6, 2, 5), (5, 1, 4), (2, 1, 5), (2, 0, 1), (1, 0, 4)])
me_cube_080.materials.append(mat_blank)
me_cube_080.use_remesh_preserve_volume = False
me_cube_080.use_remesh_preserve_attributes = False
me_cube_080.use_mirror_vertex_groups = False
me_cube_080.update()
me_cube_079 = bpy.data.meshes.new('Cube.079')
me_cube_079.from_pydata([(-4.0, 6.0, -0.6369), (-4.0, 4.0, -1.227), (-6.0, 4.0, -0.6369), (-6.0, 6.0, 0.1871), (-4.0, 6.0, 2.187), (-4.0, 4.0, 1.363), (-6.0, 4.0, 2.187), (-6.0, 6.0, 3.37)], [], [(0, 3, 7), (2, 0, 1), (2, 3, 0), (0, 7, 4), (3, 2, 6), (3, 6, 7), (7, 5, 4), (6, 5, 7), (5, 1, 4), (6, 2, 5), (2, 1, 5), (1, 0, 4)])
me_cube_079.materials.append(mat_blank)
me_cube_079.use_remesh_preserve_volume = False
me_cube_079.use_remesh_preserve_attributes = False
me_cube_079.use_mirror_vertex_groups = False
me_cube_079.update()
me_cube_078 = bpy.data.meshes.new('Cube.078')
me_cube_078.from_pydata([(-2.0, 6.0, -1.868), (-2.0, 4.0, -1.961), (-4.0, 4.0, -1.227), (-4.0, 6.0, -0.6369), (-2.0, 6.0, 0.3708), (-2.0, 4.0, 0.1319), (-4.0, 4.0, 1.363), (-4.0, 6.0, 2.187)], [], [(0, 3, 7), (2, 3, 0), (3, 2, 6), (0, 7, 4), (6, 5, 7), (3, 6, 7), (7, 5, 4), (6, 2, 5), (5, 1, 4), (2, 1, 5), (2, 0, 1), (1, 0, 4)])
me_cube_078.materials.append(mat_blank)
me_cube_078.use_remesh_preserve_volume = False
me_cube_078.use_remesh_preserve_attributes = False
me_cube_078.use_mirror_vertex_groups = False
me_cube_078.update()
me_cube_077 = bpy.data.meshes.new('Cube.077')
me_cube_077.from_pydata([(1.001e-05, 6.0, -1.964), (1.001e-05, 4.0, -1.964), (-2.0, 4.0, -1.961), (-2.0, 6.0, -1.868), (1.049e-05, 6.0, 0.03623), (9.537e-06, 4.0, 0.03623), (-2.0, 4.0, 0.1319), (-2.0, 6.0, 0.3708)], [], [(0, 3, 7), (2, 3, 0), (3, 2, 6), (0, 7, 4), (6, 5, 7), (3, 6, 7), (7, 5, 4), (6, 2, 5), (5, 1, 4), (2, 1, 5), (2, 0, 1), (1, 0, 4)])
me_cube_077.materials.append(mat_blank)
me_cube_077.use_remesh_preserve_volume = False
me_cube_077.use_remesh_preserve_attributes = False
me_cube_077.use_mirror_vertex_groups = False
me_cube_077.update()
me_cube_076 = bpy.data.meshes.new('Cube.076')
me_cube_076.from_pydata([(2.0, 6.0, -1.868), (2.0, 4.0, -1.961), (1.097e-05, 4.0, -1.964), (1.144e-05, 6.0, -1.964), (2.0, 6.0, 0.3708), (2.0, 4.0, 0.1319), (1.049e-05, 4.0, 0.03623), (1.097e-05, 6.0, 0.03623)], [], [(3, 1, 2), (3, 0, 1), (1, 4, 5), (0, 3, 7), (0, 7, 4), (4, 6, 5), (7, 6, 4), (6, 2, 5), (7, 3, 6), (3, 2, 6), (2, 1, 5), (1, 0, 4)])
me_cube_076.materials.append(mat_blank)
me_cube_076.use_remesh_preserve_volume = False
me_cube_076.use_remesh_preserve_attributes = False
me_cube_076.use_mirror_vertex_groups = False
me_cube_076.update()
me_cube_075 = bpy.data.meshes.new('Cube.075')
me_cube_075.from_pydata([(4.0, 6.0, -0.6369), (4.0, 4.0, -1.227), (2.0, 4.0, -1.961), (2.0, 6.0, -1.868), (4.0, 6.0, 2.187), (4.0, 4.0, 1.363), (2.0, 4.0, 0.1319), (2.0, 6.0, 0.3708)], [], [(0, 7, 4), (3, 6, 7), (3, 1, 2), (7, 6, 4), (6, 5, 4), (6, 2, 5), (5, 1, 0), (2, 1, 5), (5, 0, 4), (1, 3, 0), (3, 2, 6), (0, 3, 7)])
me_cube_075.materials.append(mat_blank)
me_cube_075.use_remesh_preserve_volume = False
me_cube_075.use_remesh_preserve_attributes = False
me_cube_075.use_mirror_vertex_groups = False
me_cube_075.update()
me_cube_074 = bpy.data.meshes.new('Cube.074')
me_cube_074.from_pydata([(6.0, 6.0, 0.1871), (6.0, 4.0, -0.6369), (4.0, 4.0, -1.227), (4.0, 6.0, -0.6369), (6.0, 6.0, 3.37), (6.0, 4.0, 2.187), (4.0, 4.0, 1.363), (4.0, 6.0, 2.187)], [], [(1, 4, 5), (3, 1, 2), (3, 0, 1), (7, 6, 4), (1, 0, 4), (0, 3, 7), (4, 6, 5), (0, 7, 4), (6, 2, 5), (7, 3, 2), (7, 2, 6), (2, 1, 5)])
me_cube_074.materials.append(mat_blank)
me_cube_074.use_remesh_preserve_volume = False
me_cube_074.use_remesh_preserve_attributes = False
me_cube_074.use_mirror_vertex_groups = False
me_cube_074.update()
me_cube_073 = bpy.data.meshes.new('Cube.073')
me_cube_073.from_pydata([(8.0, 6.0, 0.1871), (8.0, 4.0, -0.6369), (6.0, 4.0, -0.6369), (6.0, 6.0, 0.1871), (8.0, 6.0, 3.37), (8.0, 4.0, 2.187), (6.0, 4.0, 2.187), (6.0, 6.0, 3.37)], [], [(0, 3, 7), (1, 2, 0), (2, 3, 0), (0, 7, 4), (3, 2, 6), (3, 6, 7), (7, 5, 4), (6, 5, 7), (5, 1, 0), (6, 2, 5), (2, 1, 5), (5, 0, 4)])
me_cube_073.materials.append(mat_blank)
me_cube_073.use_remesh_preserve_volume = False
me_cube_073.use_remesh_preserve_attributes = False
me_cube_073.use_mirror_vertex_groups = False
me_cube_073.update()
me_cube_072 = bpy.data.meshes.new('Cube.072')
me_cube_072.from_pydata([(-6.0, 8.0, 0.1871), (-6.0, 6.0, 0.1871), (-8.0, 6.0, 0.1871), (-8.0, 8.0, 0.1871), (-6.0, 8.0, 3.37), (-6.0, 6.0, 3.37), (-8.0, 6.0, 3.37), (-8.0, 8.0, 3.536)], [], [(7, 6, 5), (3, 6, 7), (3, 2, 6), (7, 5, 4), (6, 2, 1), (6, 1, 5), (5, 1, 4), (2, 3, 0), (1, 0, 4), (2, 0, 1), (3, 7, 0), (0, 7, 4)])
me_cube_072.materials.append(mat_blank)
me_cube_072.use_remesh_preserve_volume = False
me_cube_072.use_remesh_preserve_attributes = False
me_cube_072.use_mirror_vertex_groups = False
me_cube_072.update()
me_cube_071 = bpy.data.meshes.new('Cube.071')
me_cube_071.from_pydata([(-4.0, 8.0, -0.6369), (-4.0, 6.0, -0.6369), (-6.0, 6.0, 0.1871), (-6.0, 8.0, 0.1871), (-4.0, 8.0, 2.187), (-4.0, 6.0, 2.187), (-6.0, 6.0, 3.37), (-6.0, 8.0, 3.37)], [], [(0, 7, 4), (2, 3, 1), (3, 0, 1), (6, 5, 7), (0, 3, 7), (3, 2, 6), (7, 5, 4), (3, 6, 7), (5, 1, 4), (6, 2, 1), (6, 1, 5), (1, 0, 4)])
me_cube_071.materials.append(mat_blank)
me_cube_071.use_remesh_preserve_volume = False
me_cube_071.use_remesh_preserve_attributes = False
me_cube_071.use_mirror_vertex_groups = False
me_cube_071.update()
me_cube_070 = bpy.data.meshes.new('Cube.070')
me_cube_070.from_pydata([(-2.0, 8.0, -1.868), (-2.0, 6.0, -1.868), (-4.0, 6.0, -0.6369), (-4.0, 8.0, -0.6369), (-2.0, 8.0, 0.3708), (-2.0, 6.0, 0.3708), (-4.0, 6.0, 2.187), (-4.0, 8.0, 2.187)], [], [(0, 7, 4), (3, 0, 1), (3, 2, 6), (6, 5, 7), (0, 3, 7), (3, 6, 7), (7, 5, 4), (6, 2, 1), (5, 1, 4), (6, 1, 5), (2, 3, 1), (1, 0, 4)])
me_cube_070.materials.append(mat_blank)
me_cube_070.use_remesh_preserve_volume = False
me_cube_070.use_remesh_preserve_attributes = False
me_cube_070.use_mirror_vertex_groups = False
me_cube_070.update()
me_cube_069 = bpy.data.meshes.new('Cube.069')
me_cube_069.from_pydata([(1.001e-05, 8.0, -1.964), (1.001e-05, 6.0, -1.964), (-2.0, 6.0, -1.868), (-2.0, 8.0, -1.868), (1.049e-05, 8.0, 0.03623), (9.537e-06, 6.0, 0.03623), (-2.0, 6.0, 0.3708), (-2.0, 8.0, 0.3708)], [], [(0, 7, 4), (2, 0, 1), (3, 2, 6), (6, 5, 7), (0, 3, 7), (3, 6, 7), (7, 5, 4), (6, 2, 1), (5, 1, 4), (6, 1, 5), (2, 3, 0), (1, 0, 4)])
me_cube_069.materials.append(mat_blank)
me_cube_069.use_remesh_preserve_volume = False
me_cube_069.use_remesh_preserve_attributes = False
me_cube_069.use_mirror_vertex_groups = False
me_cube_069.update()
me_cube_068 = bpy.data.meshes.new('Cube.068')
me_cube_068.from_pydata([(2.0, 8.0, -1.868), (2.0, 6.0, -1.868), (1.097e-05, 6.0, -1.964), (1.144e-05, 8.0, -1.964), (2.0, 8.0, 0.3708), (2.0, 6.0, 0.3708), (1.049e-05, 6.0, 0.03623), (1.097e-05, 8.0, 0.03623)], [], [(1, 6, 2), (4, 7, 6), (4, 0, 7), (6, 3, 2), (6, 7, 3), (7, 0, 3), (3, 0, 1), (0, 4, 5), (3, 1, 2), (0, 5, 1), (5, 4, 6), (1, 5, 6)])
me_cube_068.materials.append(mat_blank)
me_cube_068.use_remesh_preserve_volume = False
me_cube_068.use_remesh_preserve_attributes = False
me_cube_068.use_mirror_vertex_groups = False
me_cube_068.update()
me_cube_067 = bpy.data.meshes.new('Cube.067')
me_cube_067.from_pydata([(4.0, 8.0, -0.6369), (4.0, 6.0, -0.6369), (2.0, 6.0, -1.868), (2.0, 8.0, -1.868), (4.0, 8.0, 2.187), (4.0, 6.0, 2.187), (2.0, 6.0, 0.3708), (2.0, 8.0, 0.3708)], [], [(3, 2, 6), (3, 6, 7), (6, 5, 4), (6, 2, 1), (6, 1, 5), (5, 1, 0), (1, 2, 3), (5, 0, 4), (1, 3, 0), (3, 7, 0), (0, 7, 4), (7, 6, 4)])
me_cube_067.materials.append(mat_blank)
me_cube_067.use_remesh_preserve_volume = False
me_cube_067.use_remesh_preserve_attributes = False
me_cube_067.use_mirror_vertex_groups = False
me_cube_067.update()
me_cube_066 = bpy.data.meshes.new('Cube.066')
me_cube_066.from_pydata([(6.0, 8.0, 0.1871), (6.0, 6.0, 0.1871), (4.0, 6.0, -0.6369), (4.0, 8.0, -0.6369), (6.0, 8.0, 3.37), (6.0, 6.0, 3.37), (4.0, 6.0, 2.187), (4.0, 8.0, 2.187)], [], [(1, 6, 2), (5, 4, 7), (4, 0, 7), (6, 7, 3), (6, 3, 2), (7, 0, 3), (3, 0, 1), (0, 4, 1), (3, 1, 2), (4, 5, 1), (5, 7, 6), (1, 5, 6)])
me_cube_066.materials.append(mat_blank)
me_cube_066.use_remesh_preserve_volume = False
me_cube_066.use_remesh_preserve_attributes = False
me_cube_066.use_mirror_vertex_groups = False
me_cube_066.update()
me_cube_065 = bpy.data.meshes.new('Cube.065')
me_cube_065.from_pydata([(8.0, -4.0, -0.6369), (8.0, -6.0, 0.1871), (6.0, -6.0, 0.1871), (6.0, -4.0, -0.6369), (8.0, -4.0, 2.187), (8.0, -6.0, 3.37), (6.0, -6.0, 3.37), (6.0, -4.0, 2.187)], [], [(0, 3, 4), (3, 7, 4), (4, 7, 5), (7, 6, 5), (7, 3, 2), (6, 2, 5), (7, 2, 6), (2, 1, 5), (3, 0, 2), (0, 1, 2), (1, 0, 4), (1, 4, 5)])
me_cube_065.materials.append(mat_blank)
me_cube_065.use_remesh_preserve_volume = False
me_cube_065.use_remesh_preserve_attributes = False
me_cube_065.use_mirror_vertex_groups = False
me_cube_065.update()
me_cube_064 = bpy.data.meshes.new('Cube.064')
me_cube_064.from_pydata([(6.0, 8.0, 2.239), (6.0, 6.0, 2.239), (4.0, 8.0, 1.057), (4.0, 6.0, 1.057), (2.0, 8.0, -0.7597), (2.0, 6.0, -0.7597), (9.537e-07, 8.0, -1.094), (0.0, 6.0, -1.094), (-2.0, 8.0, -0.7597), (-4.0, 8.0, 1.057), (-6.0, 8.0, 2.239), (-8.0, 6.0, 2.239), (-8.0, 8.0, 2.406), (8.0, 4.0, 1.057), (4.0, 4.0, 0.2326), (0.0, 4.0, -1.094), (-2.0, 6.0, -0.7597), (-2.0, 4.0, -0.9986), (-4.0, 6.0, 1.057), (-6.0, 6.0, 2.239), (-6.0, 4.0, 1.057), (6.0, 4.0, 1.057), (6.0, 2.0, -0.7597), (4.0, 2.0, -0.9986), (2.0, 4.0, -0.9986), (2.0, 2.0, -1.094), (0.0, 2.0, -1.094), (-2.0, 2.0, -1.094), (-4.0, 4.0, 0.2326), (-8.0, 4.0, 1.057), (8.0, 2.0, -0.7597), (8.0, -9.537e-07, -1.094), (0.0, 0.0, -1.094), (-4.0, 2.0, -0.9986), (-6.0, 2.0, -0.7597), (-8.0, 1.907e-06, -1.094), (-8.0, 2.0, -0.7597), (8.0, -2.0, -0.7597), (6.0, -2.0, -0.7597), (6.0, -9.537e-07, -1.094), (4.0, -9.537e-07, -1.094), (4.0, -2.0, -0.9986), (2.0, -9.537e-07, -1.094), (-2.0, -4.768e-07, -1.094), (-2.0, -2.0, -1.094), (-4.0, -4.768e-07, -1.094), (-6.0, 0.0, -1.094), (-8.0, -2.0, -0.7597), (8.0, -4.0, 1.057), (4.0, -4.0, 0.2326), (2.0, -2.0, -1.094), (9.537e-07, -4.0, -1.094), (9.537e-07, -2.0, -1.094), (-2.0, -4.0, -0.9986), (-4.0, -4.0, 0.2326), (-4.0, -2.0, -0.9986), (-6.0, -4.0, 1.057), (-6.0, -2.0, -0.7597), (-8.0, -4.0, 1.057), (6.0, -4.0, 1.057), (2.0, -4.0, -0.9986), (0.0, -6.0, -1.094), (-6.0, -6.0, 2.239), (8.0, -6.0, 2.239), (8.0, -8.0, 2.406), (6.0, -6.0, 2.239), (6.0, -8.0, 2.239), (4.0, -6.0, 1.057), (4.0, -8.0, 1.057), (2.0, -6.0, -0.7597), (2.0, -8.0, -0.7597), (9.537e-07, -8.0, -1.094), (-2.0, -8.0, -0.7597), (-2.0, -6.0, -0.7597), (-4.0, -8.0, 1.057), (-4.0, -6.0, 1.057), (-6.0, -8.0, 2.239), (-8.0, -8.0, 2.406), (-8.0, -6.0, 2.239), (8.0, 8.0, 2.406), (8.0, 6.0, 2.239)], [], [(48, 59, 63), (59, 65, 63), (1, 0, 2), (1, 2, 3), (5, 3, 2), (4, 5, 2), (4, 6, 7), (5, 4, 7), (16, 7, 8), (8, 7, 6), (18, 16, 9), (9, 16, 8), (19, 18, 10), (10, 18, 9), (12, 11, 19), (12, 19, 10), (1, 13, 80), (21, 13, 1), (3, 14, 1), (1, 14, 21), (5, 24, 3), (24, 14, 3), (5, 15, 24), (7, 15, 5), (17, 15, 16), (16, 15, 7), (28, 17, 18), (18, 17, 16), (19, 28, 18), (20, 28, 19), (29, 20, 11), (11, 20, 19), (21, 22, 13), (22, 30, 13), (21, 14, 23), (22, 21, 23), (25, 23, 14), (24, 25, 14), (24, 15, 26), (25, 24, 26), (27, 26, 17), (17, 26, 15), (33, 27, 28), (28, 27, 17), (20, 33, 28), (34, 33, 20), (29, 36, 20), (36, 34, 20), (22, 31, 30), (39, 31, 22), (23, 40, 22), (22, 40, 39), (25, 42, 23), (42, 40, 23), (26, 32, 42), (26, 42, 25), (27, 32, 26), (27, 43, 32), (45, 43, 33), (33, 43, 27), (34, 45, 33), (46, 45, 34), (35, 46, 36), (36, 46, 34), (31, 39, 37), (39, 38, 37), (39, 40, 38), (40, 41, 38), (40, 42, 41), (42, 50, 41), (50, 42, 32), (50, 32, 52), (44, 52, 32), (44, 32, 43), (45, 55, 43), (55, 44, 43), (46, 57, 45), (57, 55, 45), (47, 57, 35), (35, 57, 46), (37, 38, 48), (38, 59, 48), (41, 49, 59), (38, 41, 59), (41, 50, 49), (50, 60, 49), (50, 52, 60), (52, 51, 60), (44, 53, 52), (53, 51, 52), (55, 54, 44), (54, 53, 44), (57, 56, 55), (56, 54, 55), (58, 56, 47), (47, 56, 57), (59, 49, 65), (49, 67, 65), (49, 60, 67), (60, 69, 67), (60, 51, 69), (51, 61, 69), (53, 73, 51), (73, 61, 51), (54, 75, 53), (75, 73, 53), (56, 62, 54), (62, 75, 54), (58, 78, 56), (78, 62, 56), (65, 66, 64), (65, 64, 63), (65, 67, 66), (67, 68, 66), (69, 70, 67), (70, 68, 67), (69, 71, 70), (61, 71, 69), (72, 71, 73), (73, 71, 61), (74, 72, 75), (75, 72, 73), (76, 74, 62), (62, 74, 75), (78, 77, 62), (77, 76, 62), (0, 1, 79), (1, 80, 79)])
me_cube_064.polygons.foreach_set('use_smooth', [True] * 128)
_uv = me_cube_064.uv_layers.new(name='UVMap')
_uv.uv.foreach_set('vector', [2.5, -0.5, 2.0, -0.5, 2.5, -1.0, 2.0, -0.5, 2.0, -1.0, 2.5, -1.0, 2.0, 2.0, 2.0, 2.5, 1.5, 2.5, 2.0, 2.0, 1.5, 2.5, 1.5, 2.0, 1.0, 2.0, 1.5, 2.0, 1.5, 2.5, 1.0, 2.5, 1.0, 2.0, 1.5, 2.5, 1.0, 2.5, 0.5, 2.5, 0.5, 2.0, 1.0, 2.0, 1.0, 2.5, 0.5, 2.0, 1.192e-07, 2.0, 0.5, 2.0, 1.192e-07, 2.5, 1.192e-07, 2.5, 0.5, 2.0, 0.5, 2.5, -0.5, 2.0, -2.384e-07, 2.0, -0.5, 2.5, -0.5, 2.5, -2.384e-07, 2.0, 1.192e-07, 2.5, -1.0, 2.0, -0.5, 2.0, -1.0, 2.5, -1.0, 2.5, -0.5, 2.0, -0.5, 2.5, -1.5, 2.5, -1.5, 2.0, -1.0, 2.0, -1.5, 2.5, -1.0, 2.0, -1.0, 2.5, 2.0, 2.0, 2.5, 1.5, 2.5, 2.0, 2.0, 1.5, 2.5, 1.5, 2.0, 2.0, 1.5, 2.0, 1.5, 1.5, 2.0, 2.0, 2.0, 2.0, 1.5, 1.5, 2.0, 1.5, 1.0, 2.0, 1.0, 1.5, 1.5, 2.0, 1.0, 1.5, 1.5, 1.5, 1.5, 2.0, 1.0, 2.0, 0.5, 1.5, 1.0, 1.5, 0.5, 2.0, 0.5, 1.5, 1.0, 2.0, 1.192e-07, 1.5, 0.5, 1.5, 1.192e-07, 2.0, 1.192e-07, 2.0, 0.5, 1.5, 0.5, 2.0, -0.5, 1.5, -2.384e-07, 1.5, -0.5, 2.0, -0.5, 2.0, -2.384e-07, 1.5, 1.192e-07, 2.0, -1.0, 2.0, -0.5, 1.5, -0.5, 2.0, -1.0, 1.5, -0.5, 1.5, -1.0, 2.0, -1.5, 1.5, -1.0, 1.5, -1.5, 2.0, -1.5, 2.0, -1.0, 1.5, -1.0, 2.0, 2.0, 1.5, 2.0, 1.0, 2.5, 1.5, 2.0, 1.0, 2.5, 1.0, 2.5, 1.5, 2.0, 1.5, 1.5, 1.5, 1.5, 1.0, 2.0, 1.0, 2.0, 1.5, 1.5, 1.0, 1.0, 1.0, 1.5, 1.0, 1.5, 1.5, 1.0, 1.5, 1.0, 1.0, 1.5, 1.5, 1.0, 1.5, 0.5, 1.5, 0.5, 1.0, 1.0, 1.0, 1.0, 1.5, 0.5, 1.0, 1.192e-07, 1.0, 0.5, 1.0, 1.192e-07, 1.5, 1.192e-07, 1.5, 0.5, 1.0, 0.5, 1.5, -0.5, 1.0, -2.384e-07, 1.0, -0.5, 1.5, -0.5, 1.5, -2.384e-07, 1.0, 1.192e-07, 1.5, -1.0, 1.5, -0.5, 1.0, -0.5, 1.5, -1.0, 1.0, -0.5, 1.0, -1.0, 1.5, -1.5, 1.5, -1.5, 1.0, -1.0, 1.5, -1.5, 1.0, -1.0, 1.0, -1.0, 1.5, 2.0, 1.0, 2.5, 0.5, 2.5, 1.0, 2.0, 0.5, 2.5, 0.5, 2.0, 1.0, 1.5, 1.0, 1.5, 0.5, 2.0, 1.0, 2.0, 1.0, 1.5, 0.5, 2.0, 0.5, 1.0, 1.0, 1.0, 0.5, 1.5, 1.0, 1.0, 0.5, 1.5, 0.5, 1.5, 1.0, 0.5, 1.0, 0.5, 0.5, 1.0, 0.5, 0.5, 1.0, 1.0, 0.5, 1.0, 1.0, 1.192e-07, 1.0, 0.5, 0.5, 0.5, 1.0, 1.192e-07, 1.0, 1.192e-07, 0.5, 0.5, 0.5, -0.5, 0.5, -2.384e-07, 0.5, -0.5, 1.0, -0.5, 1.0, -2.384e-07, 0.5, 1.192e-07, 1.0, -1.0, 1.0, -0.5, 0.5, -0.5, 1.0, -1.0, 0.5, -0.5, 0.5, -1.0, 1.0, -1.5, 0.5, -1.0, 0.5, -1.5, 1.0, -1.5, 1.0, -1.0, 0.5, -1.0, 1.0, 2.5, 0.5, 2.0, 0.5, 2.5, -1.192e-07, 2.0, 0.5, 2.0, 1.192e-07, 2.5, -1.192e-07, 2.0, 0.5, 1.5, 0.5, 2.0, -1.192e-07, 1.5, 0.5, 1.5, 1.192e-07, 2.0, -1.192e-07, 1.5, 0.5, 1.0, 0.5, 1.5, -1.192e-07, 1.0, 0.5, 1.0, 1.192e-07, 1.5, -1.192e-07, 1.0, 1.192e-07, 1.0, 0.5, 0.5, 0.5, 1.0, 1.192e-07, 0.5, 0.5, 0.5, 1.192e-07, 1.192e-07, 1.192e-07, 0.5, 1.192e-07, 0.5, 0.5, 1.192e-07, 1.192e-07, 0.5, 0.5, 1.192e-07, 0.5, -0.5, 0.5, -0.5, 1.192e-07, 1.192e-07, 0.5, -0.5, 1.192e-07, -2.384e-07, 1.192e-07, 1.192e-07, 0.5, -1.0, 0.5, -1.0, 4.768e-07, -0.5, 0.5, -1.0, 4.768e-07, -0.5, 1.192e-07, -0.5, 0.5, -1.5, 4.768e-07, -1.0, 1.192e-07, -1.5, 0.5, -1.5, 0.5, -1.0, 1.192e-07, -1.0, 0.5, 2.5, -5.96e-07, 2.0, -1.192e-07, 2.5, -0.5, 2.0, -1.192e-07, 2.0, -0.5, 2.5, -0.5, 1.5, -1.192e-07, 1.5, -0.5, 2.0, -0.5, 2.0, -1.192e-07, 1.5, -1.192e-07, 2.0, -0.5, 1.5, -1.192e-07, 1.0, -1.192e-07, 1.5, -0.5, 1.0, -1.192e-07, 1.0, -0.5, 1.5, -0.5, 1.0, -1.192e-07, 0.5, -1.192e-07, 1.0, -0.5, 0.5, -1.192e-07, 0.5, -0.5, 1.0, -0.5, 1.192e-07, 1.192e-07, 1.192e-07, -0.5, 0.5, -1.192e-07, 1.192e-07, -0.5, 0.5, -0.5, 0.5, -1.192e-07, -0.5, 1.192e-07, -0.5, -0.5, 1.192e-07, -1.192e-07, -0.5, -0.5, -2.384e-07, -0.5, 1.192e-07, -1.192e-07, -1.0, 1.192e-07, -1.0, -0.5, -0.5, -1.192e-07, -1.0, -0.5, -0.5, -0.5, -0.5, -1.192e-07, -1.5, -0.5, -1.0, -0.5, -1.5, 1.192e-07, -1.5, 1.192e-07, -1.0, -0.5, -1.0, 1.192e-07, 2.0, -0.5, 1.5, -0.5, 2.0, -1.0, 1.5, -0.5, 1.5, -1.0, 2.0, -1.0, 1.5, -0.5, 1.0, -0.5, 1.5, -1.0, 1.0, -0.5, 1.0, -1.0, 1.5, -1.0, 1.0, -0.5, 0.5, -0.5, 1.0, -1.0, 0.5, -0.5, 0.5, -1.0, 1.0, -1.0, 1.192e-07, -0.5, 1.192e-07, -1.0, 0.5, -0.5, 1.192e-07, -1.0, 0.5, -1.0, 0.5, -0.5, -0.5, -0.5, -0.5, -1.0, 1.192e-07, -0.5, -0.5, -1.0, -2.384e-07, -1.0, 1.192e-07, -0.5, -1.0, -0.5, -1.0, -1.0, -0.5, -0.5, -1.0, -1.0, -0.5, -1.0, -0.5, -0.5, -1.5, -0.5, -1.5, -1.0, -1.0, -0.5, -1.5, -1.0, -1.0, -1.0, -1.0, -0.5, 2.0, -1.0, 2.0, -1.5, 2.5, -1.5, 2.0, -1.0, 2.5, -1.5, 2.5, -1.0, 2.0, -1.0, 1.5, -1.0, 2.0, -1.5, 1.5, -1.0, 1.5, -1.5, 2.0, -1.5, 1.0, -1.0, 1.0, -1.5, 1.5, -1.0, 1.0, -1.5, 1.5, -1.5, 1.5, -1.0, 1.0, -1.0, 0.5, -1.5, 1.0, -1.5, 0.5, -1.0, 0.5, -1.5, 1.0, -1.0, 1.192e-07, -1.5, 0.5, -1.5, 1.192e-07, -1.0, 1.192e-07, -1.0, 0.5, -1.5, 0.5, -1.0, -0.5, -1.5, -2.384e-07, -1.5, -0.5, -1.0, -0.5, -1.0, -2.384e-07, -1.5, 1.192e-07, -1.0, -1.0, -1.5, -0.5, -1.5, -1.0, -1.0, -1.0, -1.0, -0.5, -1.5, -0.5, -1.0, -1.5, -1.0, -1.5, -1.5, -1.0, -1.0, -1.5, -1.5, -1.0, -1.5, -1.0, -1.0, 2.0, 2.5, 2.0, 2.0, 2.5, 2.5, 2.0, 2.0, 2.5, 2.0, 2.5, 2.5])
me_cube_064.materials.append(mat_base_ground)
me_cube_064.use_remesh_preserve_volume = False
me_cube_064.use_remesh_preserve_attributes = False
me_cube_064.use_mirror_vertex_groups = False
me_cube_064.update()
me_cube_016 = bpy.data.meshes.new('Cube.016')
me_cube_016.from_pydata([(8.0, 8.0, 0.1871), (8.0, 6.0, 0.1871), (6.0, 6.0, 0.1871), (6.0, 8.0, 0.1871), (8.0, 8.0, 3.536), (8.0, 6.0, 3.37), (6.0, 6.0, 3.37), (6.0, 8.0, 3.37)], [], [(3, 2, 6), (3, 6, 7), (6, 2, 1), (6, 1, 5), (5, 1, 0), (1, 2, 3), (5, 0, 4), (1, 3, 0), (3, 7, 0), (0, 7, 4), (7, 6, 4), (6, 5, 4)])
me_cube_016.materials.append(mat_blank)
me_cube_016.use_remesh_preserve_volume = False
me_cube_016.use_remesh_preserve_attributes = False
me_cube_016.use_mirror_vertex_groups = False
me_cube_016.update()

# ---- objects
ob_col_1_063 = bpy.data.objects.new('col-1.063', me_cube_127)
ob_col_1_062 = bpy.data.objects.new('col-1.062', me_cube_126)
ob_col_1_061 = bpy.data.objects.new('col-1.061', me_cube_125)
ob_col_1_060 = bpy.data.objects.new('col-1.060', me_cube_124)
ob_col_1_059 = bpy.data.objects.new('col-1.059', me_cube_123)
ob_col_1_058 = bpy.data.objects.new('col-1.058', me_cube_122)
ob_col_1_057 = bpy.data.objects.new('col-1.057', me_cube_121)
ob_col_1_056 = bpy.data.objects.new('col-1.056', me_cube_120)
ob_col_1_055 = bpy.data.objects.new('col-1.055', me_cube_119)
ob_col_1_054 = bpy.data.objects.new('col-1.054', me_cube_118)
ob_col_1_053 = bpy.data.objects.new('col-1.053', me_cube_117)
ob_col_1_052 = bpy.data.objects.new('col-1.052', me_cube_116)
ob_col_1_051 = bpy.data.objects.new('col-1.051', me_cube_115)
ob_col_1_050 = bpy.data.objects.new('col-1.050', me_cube_114)
ob_col_1_049 = bpy.data.objects.new('col-1.049', me_cube_113)
ob_col_1_048 = bpy.data.objects.new('col-1.048', me_cube_112)
ob_col_1_047 = bpy.data.objects.new('col-1.047', me_cube_111)
ob_col_1_046 = bpy.data.objects.new('col-1.046', me_cube_110)
ob_col_1_045 = bpy.data.objects.new('col-1.045', me_cube_109)
ob_col_1_044 = bpy.data.objects.new('col-1.044', me_cube_108)
ob_col_1_043 = bpy.data.objects.new('col-1.043', me_cube_107)
ob_col_1_042 = bpy.data.objects.new('col-1.042', me_cube_106)
ob_col_1_041 = bpy.data.objects.new('col-1.041', me_cube_105)
ob_col_1_040 = bpy.data.objects.new('col-1.040', me_cube_104)
ob_col_1_039 = bpy.data.objects.new('col-1.039', me_cube_103)
ob_col_1_038 = bpy.data.objects.new('col-1.038', me_cube_102)
ob_col_1_037 = bpy.data.objects.new('col-1.037', me_cube_101)
ob_col_1_036 = bpy.data.objects.new('col-1.036', me_cube_100)
ob_col_1_035 = bpy.data.objects.new('col-1.035', me_cube_099)
ob_col_1_034 = bpy.data.objects.new('col-1.034', me_cube_098)
ob_col_1_033 = bpy.data.objects.new('col-1.033', me_cube_097)
ob_col_1_032 = bpy.data.objects.new('col-1.032', me_cube_096)
ob_col_1_031 = bpy.data.objects.new('col-1.031', me_cube_095)
ob_col_1_030 = bpy.data.objects.new('col-1.030', me_cube_094)
ob_col_1_029 = bpy.data.objects.new('col-1.029', me_cube_093)
ob_col_1_028 = bpy.data.objects.new('col-1.028', me_cube_092)
ob_col_1_027 = bpy.data.objects.new('col-1.027', me_cube_091)
ob_col_1_026 = bpy.data.objects.new('col-1.026', me_cube_090)
ob_col_1_025 = bpy.data.objects.new('col-1.025', me_cube_089)
ob_col_1_024 = bpy.data.objects.new('col-1.024', me_cube_088)
ob_col_1_023 = bpy.data.objects.new('col-1.023', me_cube_087)
ob_col_1_022 = bpy.data.objects.new('col-1.022', me_cube_086)
ob_col_1_021 = bpy.data.objects.new('col-1.021', me_cube_085)
ob_col_1_020 = bpy.data.objects.new('col-1.020', me_cube_084)
ob_col_1_019 = bpy.data.objects.new('col-1.019', me_cube_083)
ob_col_1_018 = bpy.data.objects.new('col-1.018', me_cube_082)
ob_col_1_017 = bpy.data.objects.new('col-1.017', me_cube_081)
ob_col_1_016 = bpy.data.objects.new('col-1.016', me_cube_080)
ob_col_1_015 = bpy.data.objects.new('col-1.015', me_cube_079)
ob_col_1_014 = bpy.data.objects.new('col-1.014', me_cube_078)
ob_col_1_013 = bpy.data.objects.new('col-1.013', me_cube_077)
ob_col_1_012 = bpy.data.objects.new('col-1.012', me_cube_076)
ob_col_1_011 = bpy.data.objects.new('col-1.011', me_cube_075)
ob_col_1_010 = bpy.data.objects.new('col-1.010', me_cube_074)
ob_col_1_009 = bpy.data.objects.new('col-1.009', me_cube_073)
ob_col_1_008 = bpy.data.objects.new('col-1.008', me_cube_072)
ob_col_1_007 = bpy.data.objects.new('col-1.007', me_cube_071)
ob_col_1_006 = bpy.data.objects.new('col-1.006', me_cube_070)
ob_col_1_005 = bpy.data.objects.new('col-1.005', me_cube_069)
ob_col_1_004 = bpy.data.objects.new('col-1.004', me_cube_068)
ob_col_1_003 = bpy.data.objects.new('col-1.003', me_cube_067)
ob_col_1_002 = bpy.data.objects.new('col-1.002', me_cube_066)
ob_col_1_001 = bpy.data.objects.new('col-1.001', me_cube_065)
ob_detail32 = bpy.data.objects.new('detail32', me_cube_064)
ob_col_1 = bpy.data.objects.new('col-1', me_cube_016)
ob_hemi = bpy.data.objects.new('Hemi', light_hemi)

# ---- transforms, parenting, visibility, modifiers, constraints
ob_col_1_063.location = (-0.0003357, -0.0001373, 28.91)
ob_col_1_063.scale = (30.0, 30.0, 30.0)
ob_col_1_063.lock_rotations_4d = False
ob_col_1_063.empty_display_type = 'ARROWS'
ob_col_1_063.lineart.crease_threshold = 0.0
ob_col_1_062.location = (-0.0003357, -0.0001373, 28.91)
ob_col_1_062.scale = (30.0, 30.0, 30.0)
ob_col_1_062.lock_rotations_4d = False
ob_col_1_062.empty_display_type = 'ARROWS'
ob_col_1_062.lineart.crease_threshold = 0.0
ob_col_1_061.location = (-0.0003357, -0.0001373, 28.91)
ob_col_1_061.scale = (30.0, 30.0, 30.0)
ob_col_1_061.lock_rotations_4d = False
ob_col_1_061.empty_display_type = 'ARROWS'
ob_col_1_061.lineart.crease_threshold = 0.0
ob_col_1_060.location = (-0.0003357, -0.0001373, 28.91)
ob_col_1_060.scale = (30.0, 30.0, 30.0)
ob_col_1_060.lock_rotations_4d = False
ob_col_1_060.empty_display_type = 'ARROWS'
ob_col_1_060.lineart.crease_threshold = 0.0
ob_col_1_059.location = (-0.0003357, -0.0001373, 28.91)
ob_col_1_059.scale = (30.0, 30.0, 30.0)
ob_col_1_059.lock_rotations_4d = False
ob_col_1_059.empty_display_type = 'ARROWS'
ob_col_1_059.lineart.crease_threshold = 0.0
ob_col_1_058.location = (-0.0003357, -0.0001373, 28.91)
ob_col_1_058.scale = (30.0, 30.0, 30.0)
ob_col_1_058.lock_rotations_4d = False
ob_col_1_058.empty_display_type = 'ARROWS'
ob_col_1_058.lineart.crease_threshold = 0.0
ob_col_1_057.location = (-0.0003357, -0.0001373, 28.91)
ob_col_1_057.scale = (30.0, 30.0, 30.0)
ob_col_1_057.lock_rotations_4d = False
ob_col_1_057.empty_display_type = 'ARROWS'
ob_col_1_057.lineart.crease_threshold = 0.0
ob_col_1_056.location = (-0.0003357, -0.0001373, 28.91)
ob_col_1_056.scale = (30.0, 30.0, 30.0)
ob_col_1_056.lock_rotations_4d = False
ob_col_1_056.empty_display_type = 'ARROWS'
ob_col_1_056.lineart.crease_threshold = 0.0
ob_col_1_055.location = (-0.0003357, -0.0001373, 28.91)
ob_col_1_055.scale = (30.0, 30.0, 30.0)
ob_col_1_055.lock_rotations_4d = False
ob_col_1_055.empty_display_type = 'ARROWS'
ob_col_1_055.lineart.crease_threshold = 0.0
ob_col_1_054.location = (-0.0003357, -0.0001373, 28.91)
ob_col_1_054.scale = (30.0, 30.0, 30.0)
ob_col_1_054.lock_rotations_4d = False
ob_col_1_054.empty_display_type = 'ARROWS'
ob_col_1_054.lineart.crease_threshold = 0.0
ob_col_1_053.location = (-0.0003357, -0.0001373, 28.91)
ob_col_1_053.scale = (30.0, 30.0, 30.0)
ob_col_1_053.lock_rotations_4d = False
ob_col_1_053.empty_display_type = 'ARROWS'
ob_col_1_053.lineart.crease_threshold = 0.0
ob_col_1_052.location = (-0.0003357, -0.0001373, 28.91)
ob_col_1_052.scale = (30.0, 30.0, 30.0)
ob_col_1_052.lock_rotations_4d = False
ob_col_1_052.empty_display_type = 'ARROWS'
ob_col_1_052.lineart.crease_threshold = 0.0
ob_col_1_051.location = (-0.0003357, -0.0001373, 28.91)
ob_col_1_051.scale = (30.0, 30.0, 30.0)
ob_col_1_051.lock_rotations_4d = False
ob_col_1_051.empty_display_type = 'ARROWS'
ob_col_1_051.lineart.crease_threshold = 0.0
ob_col_1_050.location = (-0.0003357, -0.0001373, 28.91)
ob_col_1_050.scale = (30.0, 30.0, 30.0)
ob_col_1_050.lock_rotations_4d = False
ob_col_1_050.empty_display_type = 'ARROWS'
ob_col_1_050.lineart.crease_threshold = 0.0
ob_col_1_049.location = (-0.0003357, -0.0001373, 28.91)
ob_col_1_049.scale = (30.0, 30.0, 30.0)
ob_col_1_049.lock_rotations_4d = False
ob_col_1_049.empty_display_type = 'ARROWS'
ob_col_1_049.lineart.crease_threshold = 0.0
ob_col_1_048.location = (-0.0003357, -0.0001373, 28.91)
ob_col_1_048.scale = (30.0, 30.0, 30.0)
ob_col_1_048.lock_rotations_4d = False
ob_col_1_048.empty_display_type = 'ARROWS'
ob_col_1_048.lineart.crease_threshold = 0.0
ob_col_1_047.location = (-0.0003357, -0.0001373, 28.91)
ob_col_1_047.scale = (30.0, 30.0, 30.0)
ob_col_1_047.lock_rotations_4d = False
ob_col_1_047.empty_display_type = 'ARROWS'
ob_col_1_047.lineart.crease_threshold = 0.0
ob_col_1_046.location = (-0.0003357, -0.0001373, 28.91)
ob_col_1_046.scale = (30.0, 30.0, 30.0)
ob_col_1_046.lock_rotations_4d = False
ob_col_1_046.empty_display_type = 'ARROWS'
ob_col_1_046.lineart.crease_threshold = 0.0
ob_col_1_045.location = (-0.0003357, -0.0001373, 28.91)
ob_col_1_045.scale = (30.0, 30.0, 30.0)
ob_col_1_045.lock_rotations_4d = False
ob_col_1_045.empty_display_type = 'ARROWS'
ob_col_1_045.lineart.crease_threshold = 0.0
ob_col_1_044.location = (-0.0003357, -0.0001373, 28.91)
ob_col_1_044.scale = (30.0, 30.0, 30.0)
ob_col_1_044.lock_rotations_4d = False
ob_col_1_044.empty_display_type = 'ARROWS'
ob_col_1_044.lineart.crease_threshold = 0.0
ob_col_1_043.location = (-0.0003357, -0.0001373, 28.91)
ob_col_1_043.scale = (30.0, 30.0, 30.0)
ob_col_1_043.lock_rotations_4d = False
ob_col_1_043.empty_display_type = 'ARROWS'
ob_col_1_043.lineart.crease_threshold = 0.0
ob_col_1_042.location = (-0.0003357, -0.0001373, 28.91)
ob_col_1_042.scale = (30.0, 30.0, 30.0)
ob_col_1_042.lock_rotations_4d = False
ob_col_1_042.empty_display_type = 'ARROWS'
ob_col_1_042.lineart.crease_threshold = 0.0
ob_col_1_041.location = (-0.0003357, -0.0001373, 28.91)
ob_col_1_041.scale = (30.0, 30.0, 30.0)
ob_col_1_041.lock_rotations_4d = False
ob_col_1_041.empty_display_type = 'ARROWS'
ob_col_1_041.lineart.crease_threshold = 0.0
ob_col_1_040.location = (-0.0003357, -0.0001373, 28.91)
ob_col_1_040.scale = (30.0, 30.0, 30.0)
ob_col_1_040.lock_rotations_4d = False
ob_col_1_040.empty_display_type = 'ARROWS'
ob_col_1_040.lineart.crease_threshold = 0.0
ob_col_1_039.location = (-0.0003357, -0.0001373, 28.91)
ob_col_1_039.scale = (30.0, 30.0, 30.0)
ob_col_1_039.lock_rotations_4d = False
ob_col_1_039.empty_display_type = 'ARROWS'
ob_col_1_039.lineart.crease_threshold = 0.0
ob_col_1_038.location = (-0.0003357, -0.0001373, 28.91)
ob_col_1_038.scale = (30.0, 30.0, 30.0)
ob_col_1_038.lock_rotations_4d = False
ob_col_1_038.empty_display_type = 'ARROWS'
ob_col_1_038.lineart.crease_threshold = 0.0
ob_col_1_037.location = (-0.0003357, -0.0001373, 28.91)
ob_col_1_037.scale = (30.0, 30.0, 30.0)
ob_col_1_037.lock_rotations_4d = False
ob_col_1_037.empty_display_type = 'ARROWS'
ob_col_1_037.lineart.crease_threshold = 0.0
ob_col_1_036.location = (-0.0003357, -0.0001373, 28.91)
ob_col_1_036.scale = (30.0, 30.0, 30.0)
ob_col_1_036.lock_rotations_4d = False
ob_col_1_036.empty_display_type = 'ARROWS'
ob_col_1_036.lineart.crease_threshold = 0.0
ob_col_1_035.location = (-0.0003357, -0.0001373, 28.91)
ob_col_1_035.scale = (30.0, 30.0, 30.0)
ob_col_1_035.lock_rotations_4d = False
ob_col_1_035.empty_display_type = 'ARROWS'
ob_col_1_035.lineart.crease_threshold = 0.0
ob_col_1_034.location = (-0.0003357, -0.0001373, 28.91)
ob_col_1_034.scale = (30.0, 30.0, 30.0)
ob_col_1_034.lock_rotations_4d = False
ob_col_1_034.empty_display_type = 'ARROWS'
ob_col_1_034.lineart.crease_threshold = 0.0
ob_col_1_033.location = (-0.0003357, -0.0001373, 28.91)
ob_col_1_033.scale = (30.0, 30.0, 30.0)
ob_col_1_033.lock_rotations_4d = False
ob_col_1_033.empty_display_type = 'ARROWS'
ob_col_1_033.lineart.crease_threshold = 0.0
ob_col_1_032.location = (-0.0003357, -0.0001373, 28.91)
ob_col_1_032.scale = (30.0, 30.0, 30.0)
ob_col_1_032.lock_rotations_4d = False
ob_col_1_032.empty_display_type = 'ARROWS'
ob_col_1_032.lineart.crease_threshold = 0.0
ob_col_1_031.location = (-0.0003357, -0.0001373, 28.91)
ob_col_1_031.scale = (30.0, 30.0, 30.0)
ob_col_1_031.lock_rotations_4d = False
ob_col_1_031.empty_display_type = 'ARROWS'
ob_col_1_031.lineart.crease_threshold = 0.0
ob_col_1_030.location = (-0.0003357, -0.0001373, 28.91)
ob_col_1_030.scale = (30.0, 30.0, 30.0)
ob_col_1_030.lock_rotations_4d = False
ob_col_1_030.empty_display_type = 'ARROWS'
ob_col_1_030.lineart.crease_threshold = 0.0
ob_col_1_029.location = (-0.0003357, -0.0001373, 28.91)
ob_col_1_029.scale = (30.0, 30.0, 30.0)
ob_col_1_029.lock_rotations_4d = False
ob_col_1_029.empty_display_type = 'ARROWS'
ob_col_1_029.lineart.crease_threshold = 0.0
ob_col_1_028.location = (-0.0003357, -0.0001373, 28.91)
ob_col_1_028.scale = (30.0, 30.0, 30.0)
ob_col_1_028.lock_rotations_4d = False
ob_col_1_028.empty_display_type = 'ARROWS'
ob_col_1_028.lineart.crease_threshold = 0.0
ob_col_1_027.location = (-0.0003357, -0.0001373, 28.91)
ob_col_1_027.scale = (30.0, 30.0, 30.0)
ob_col_1_027.lock_rotations_4d = False
ob_col_1_027.empty_display_type = 'ARROWS'
ob_col_1_027.lineart.crease_threshold = 0.0
ob_col_1_026.location = (-0.0003357, -0.0001373, 28.91)
ob_col_1_026.scale = (30.0, 30.0, 30.0)
ob_col_1_026.lock_rotations_4d = False
ob_col_1_026.empty_display_type = 'ARROWS'
ob_col_1_026.lineart.crease_threshold = 0.0
ob_col_1_025.location = (-0.0003357, -0.0001373, 28.91)
ob_col_1_025.scale = (30.0, 30.0, 30.0)
ob_col_1_025.lock_rotations_4d = False
ob_col_1_025.empty_display_type = 'ARROWS'
ob_col_1_025.lineart.crease_threshold = 0.0
ob_col_1_024.location = (-0.0003357, -0.0001373, 28.91)
ob_col_1_024.scale = (30.0, 30.0, 30.0)
ob_col_1_024.lock_rotations_4d = False
ob_col_1_024.empty_display_type = 'ARROWS'
ob_col_1_024.lineart.crease_threshold = 0.0
ob_col_1_023.location = (-0.0003357, -0.0001373, 28.91)
ob_col_1_023.scale = (30.0, 30.0, 30.0)
ob_col_1_023.lock_rotations_4d = False
ob_col_1_023.empty_display_type = 'ARROWS'
ob_col_1_023.lineart.crease_threshold = 0.0
ob_col_1_022.location = (-0.0003357, -0.0001373, 28.91)
ob_col_1_022.scale = (30.0, 30.0, 30.0)
ob_col_1_022.lock_rotations_4d = False
ob_col_1_022.empty_display_type = 'ARROWS'
ob_col_1_022.lineart.crease_threshold = 0.0
ob_col_1_021.location = (-0.0003357, -0.0001373, 28.91)
ob_col_1_021.scale = (30.0, 30.0, 30.0)
ob_col_1_021.lock_rotations_4d = False
ob_col_1_021.empty_display_type = 'ARROWS'
ob_col_1_021.lineart.crease_threshold = 0.0
ob_col_1_020.location = (-0.0003357, -0.0001373, 28.91)
ob_col_1_020.scale = (30.0, 30.0, 30.0)
ob_col_1_020.lock_rotations_4d = False
ob_col_1_020.empty_display_type = 'ARROWS'
ob_col_1_020.lineart.crease_threshold = 0.0
ob_col_1_019.location = (-0.0003357, -0.0001373, 28.91)
ob_col_1_019.scale = (30.0, 30.0, 30.0)
ob_col_1_019.lock_rotations_4d = False
ob_col_1_019.empty_display_type = 'ARROWS'
ob_col_1_019.lineart.crease_threshold = 0.0
ob_col_1_018.location = (-0.0003357, -0.0001373, 28.91)
ob_col_1_018.scale = (30.0, 30.0, 30.0)
ob_col_1_018.lock_rotations_4d = False
ob_col_1_018.empty_display_type = 'ARROWS'
ob_col_1_018.lineart.crease_threshold = 0.0
ob_col_1_017.location = (-0.0003357, -0.0001373, 28.91)
ob_col_1_017.scale = (30.0, 30.0, 30.0)
ob_col_1_017.lock_rotations_4d = False
ob_col_1_017.empty_display_type = 'ARROWS'
ob_col_1_017.lineart.crease_threshold = 0.0
ob_col_1_016.location = (-0.0003357, -0.0001373, 28.91)
ob_col_1_016.scale = (30.0, 30.0, 30.0)
ob_col_1_016.lock_rotations_4d = False
ob_col_1_016.empty_display_type = 'ARROWS'
ob_col_1_016.lineart.crease_threshold = 0.0
ob_col_1_015.location = (-0.0003357, -0.0001373, 28.91)
ob_col_1_015.scale = (30.0, 30.0, 30.0)
ob_col_1_015.lock_rotations_4d = False
ob_col_1_015.empty_display_type = 'ARROWS'
ob_col_1_015.lineart.crease_threshold = 0.0
ob_col_1_014.location = (-0.0003357, -0.0001373, 28.91)
ob_col_1_014.scale = (30.0, 30.0, 30.0)
ob_col_1_014.lock_rotations_4d = False
ob_col_1_014.empty_display_type = 'ARROWS'
ob_col_1_014.lineart.crease_threshold = 0.0
ob_col_1_013.location = (-0.0003357, -0.0001373, 28.91)
ob_col_1_013.scale = (30.0, 30.0, 30.0)
ob_col_1_013.lock_rotations_4d = False
ob_col_1_013.empty_display_type = 'ARROWS'
ob_col_1_013.lineart.crease_threshold = 0.0
ob_col_1_012.location = (-0.0003357, -0.0001373, 28.91)
ob_col_1_012.scale = (30.0, 30.0, 30.0)
ob_col_1_012.lock_rotations_4d = False
ob_col_1_012.empty_display_type = 'ARROWS'
ob_col_1_012.lineart.crease_threshold = 0.0
ob_col_1_011.location = (-0.0003357, -0.0001373, 28.91)
ob_col_1_011.scale = (30.0, 30.0, 30.0)
ob_col_1_011.lock_rotations_4d = False
ob_col_1_011.empty_display_type = 'ARROWS'
ob_col_1_011.lineart.crease_threshold = 0.0
ob_col_1_010.location = (-0.0003357, -0.0001373, 28.91)
ob_col_1_010.scale = (30.0, 30.0, 30.0)
ob_col_1_010.lock_rotations_4d = False
ob_col_1_010.empty_display_type = 'ARROWS'
ob_col_1_010.lineart.crease_threshold = 0.0
ob_col_1_009.location = (-0.0003357, -0.0001373, 28.91)
ob_col_1_009.scale = (30.0, 30.0, 30.0)
ob_col_1_009.lock_rotations_4d = False
ob_col_1_009.empty_display_type = 'ARROWS'
ob_col_1_009.lineart.crease_threshold = 0.0
ob_col_1_008.location = (-0.0003357, -0.0001373, 28.91)
ob_col_1_008.scale = (30.0, 30.0, 30.0)
ob_col_1_008.lock_rotations_4d = False
ob_col_1_008.empty_display_type = 'ARROWS'
ob_col_1_008.lineart.crease_threshold = 0.0
ob_col_1_007.location = (-0.0003357, -0.0001373, 28.91)
ob_col_1_007.scale = (30.0, 30.0, 30.0)
ob_col_1_007.lock_rotations_4d = False
ob_col_1_007.empty_display_type = 'ARROWS'
ob_col_1_007.lineart.crease_threshold = 0.0
ob_col_1_006.location = (-0.0003357, -0.0001373, 28.91)
ob_col_1_006.scale = (30.0, 30.0, 30.0)
ob_col_1_006.lock_rotations_4d = False
ob_col_1_006.empty_display_type = 'ARROWS'
ob_col_1_006.lineart.crease_threshold = 0.0
ob_col_1_005.location = (-0.0003357, -0.0001373, 28.91)
ob_col_1_005.scale = (30.0, 30.0, 30.0)
ob_col_1_005.lock_rotations_4d = False
ob_col_1_005.empty_display_type = 'ARROWS'
ob_col_1_005.lineart.crease_threshold = 0.0
ob_col_1_004.location = (-0.0003357, -0.0001373, 28.91)
ob_col_1_004.scale = (30.0, 30.0, 30.0)
ob_col_1_004.lock_rotations_4d = False
ob_col_1_004.empty_display_type = 'ARROWS'
ob_col_1_004.lineart.crease_threshold = 0.0
ob_col_1_003.location = (-0.0003357, -0.0001373, 28.91)
ob_col_1_003.scale = (30.0, 30.0, 30.0)
ob_col_1_003.lock_rotations_4d = False
ob_col_1_003.empty_display_type = 'ARROWS'
ob_col_1_003.lineart.crease_threshold = 0.0
ob_col_1_002.location = (-0.0003357, -0.0001373, 28.91)
ob_col_1_002.scale = (30.0, 30.0, 30.0)
ob_col_1_002.lock_rotations_4d = False
ob_col_1_002.empty_display_type = 'ARROWS'
ob_col_1_002.lineart.crease_threshold = 0.0
ob_col_1_001.location = (-0.0003357, -0.0001373, 28.91)
ob_col_1_001.scale = (30.0, 30.0, 30.0)
ob_col_1_001.lock_rotations_4d = False
ob_col_1_001.empty_display_type = 'ARROWS'
ob_col_1_001.lineart.crease_threshold = 0.0
ob_detail32.location = (-4.578e-05, -1.526e-05, 62.83)
ob_detail32.scale = (30.0, 30.0, 30.0)
ob_detail32.lock_rotations_4d = False
ob_detail32.empty_display_type = 'ARROWS'
ob_detail32.hide_viewport = True
ob_detail32.lineart.crease_threshold = 0.0
_m = ob_detail32.modifiers.new('EdgeSplit', 'EDGE_SPLIT')
ob_col_1.location = (-0.0003357, -0.0001373, 28.91)
ob_col_1.scale = (30.0, 30.0, 30.0)
ob_col_1.lock_rotations_4d = False
ob_col_1.empty_display_type = 'ARROWS'
ob_col_1.lineart.crease_threshold = 0.0
ob_hemi.location = (0.5298, 4.243, 2.469)
ob_hemi.lineart.crease_threshold = 0.0

# ---- collection membership
col_collection_1.objects.link(ob_col_1_063)
col_collection_1.objects.link(ob_col_1_062)
col_collection_1.objects.link(ob_col_1_061)
col_collection_1.objects.link(ob_col_1_060)
col_collection_1.objects.link(ob_col_1_059)
col_collection_1.objects.link(ob_col_1_058)
col_collection_1.objects.link(ob_col_1_057)
col_collection_1.objects.link(ob_col_1_056)
col_collection_1.objects.link(ob_col_1_055)
col_collection_1.objects.link(ob_col_1_054)
col_collection_1.objects.link(ob_col_1_053)
col_collection_1.objects.link(ob_col_1_052)
col_collection_1.objects.link(ob_col_1_051)
col_collection_1.objects.link(ob_col_1_050)
col_collection_1.objects.link(ob_col_1_049)
col_collection_1.objects.link(ob_col_1_048)
col_collection_1.objects.link(ob_col_1_047)
col_collection_1.objects.link(ob_col_1_046)
col_collection_1.objects.link(ob_col_1_045)
col_collection_1.objects.link(ob_col_1_044)
col_collection_1.objects.link(ob_col_1_043)
col_collection_1.objects.link(ob_col_1_042)
col_collection_1.objects.link(ob_col_1_041)
col_collection_1.objects.link(ob_col_1_040)
col_collection_1.objects.link(ob_col_1_039)
col_collection_1.objects.link(ob_col_1_038)
col_collection_1.objects.link(ob_col_1_037)
col_collection_1.objects.link(ob_col_1_036)
col_collection_1.objects.link(ob_col_1_035)
col_collection_1.objects.link(ob_col_1_034)
col_collection_1.objects.link(ob_col_1_033)
col_collection_1.objects.link(ob_col_1_032)
col_collection_1.objects.link(ob_col_1_031)
col_collection_1.objects.link(ob_col_1_030)
col_collection_1.objects.link(ob_col_1_029)
col_collection_1.objects.link(ob_col_1_028)
col_collection_1.objects.link(ob_col_1_027)
col_collection_1.objects.link(ob_col_1_026)
col_collection_1.objects.link(ob_col_1_025)
col_collection_1.objects.link(ob_col_1_024)
col_collection_1.objects.link(ob_col_1_023)
col_collection_1.objects.link(ob_col_1_022)
col_collection_1.objects.link(ob_col_1_021)
col_collection_1.objects.link(ob_col_1_020)
col_collection_1.objects.link(ob_col_1_019)
col_collection_1.objects.link(ob_col_1_018)
col_collection_1.objects.link(ob_col_1_017)
col_collection_1.objects.link(ob_col_1_016)
col_collection_1.objects.link(ob_col_1_015)
col_collection_1.objects.link(ob_col_1_014)
col_collection_1.objects.link(ob_col_1_013)
col_collection_1.objects.link(ob_col_1_012)
col_collection_1.objects.link(ob_col_1_011)
col_collection_1.objects.link(ob_col_1_010)
col_collection_1.objects.link(ob_col_1_009)
col_collection_1.objects.link(ob_col_1_008)
col_collection_1.objects.link(ob_col_1_007)
col_collection_1.objects.link(ob_col_1_006)
col_collection_1.objects.link(ob_col_1_005)
col_collection_1.objects.link(ob_col_1_004)
col_collection_1.objects.link(ob_col_1_003)
col_collection_1.objects.link(ob_col_1_002)
col_collection_1.objects.link(ob_col_1_001)
col_collection_1.objects.link(ob_detail32)
col_collection_1.objects.link(ob_col_1)
col_collection_1.objects.link(ob_hemi)

# ---- scene / render settings (as saved in the file)
scene.frame_start = 1; scene.frame_end = 250; scene.frame_set(1)
scene.render.engine = 'BLENDER_EEVEE_NEXT'
scene.render.resolution_percentage = 50
scene.render.dither_intensity = 0.0
scene.cycles.use_denoising = False
scene.cycles.samples = 128
scene.cycles.sampling_pattern = 'TABULATED_SOBOL'
scene.cycles.use_adaptive_sampling = False
scene.cycles.use_light_tree = False
scene.view_settings.view_transform = 'Standard'
bpy.context.view_layer.update()

# ---- added for rendering (the .blend has no active camera): camera
cam_auto = bpy.data.cameras.new('AutoCamera')
cam_auto.lens = 50.0
cam_auto.sensor_width = 36.0
cam_auto.clip_end = 11343.4
ob_auto_camera = bpy.data.objects.new('AutoCamera', cam_auto)
scene.collection.objects.link(ob_auto_camera)
ob_auto_camera.location = (646.351, -775.621, 569.581)
ob_auto_camera.rotation_euler = (1.09748, -7.21219e-08, 0.694738)
scene.camera = ob_auto_camera
bpy.context.view_layer.update()
